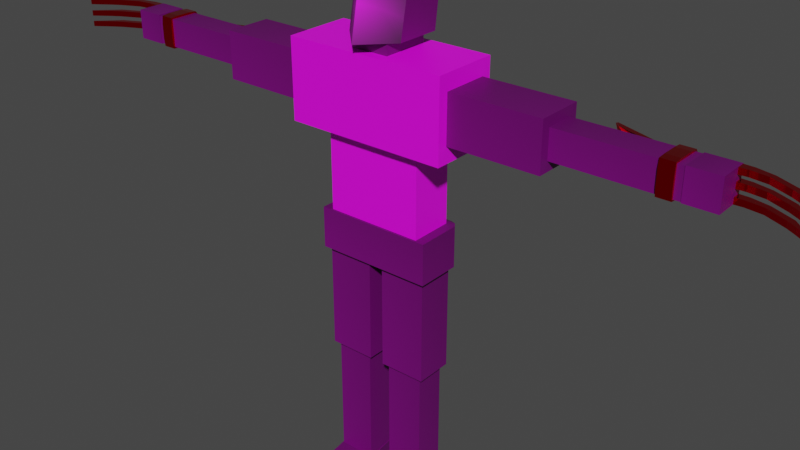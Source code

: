 # Source: THE_BEAST.blend  (saved by Blender 2.93.20; exported with 4.5.12 LTS)
import bpy
from mathutils import Matrix  # noqa: F401  (used for matrix-valued properties, if any)

bpy.ops.wm.read_factory_settings(use_empty=True)
scene = bpy.context.scene
scene.name = 'Scene'

# ---- collections
col_collection = bpy.data.collections.new('Collection'); scene.collection.children.link(col_collection)
col_export = bpy.data.collections.new('Export'); scene.collection.children.link(col_export)

# ---- images (referenced by path relative to the original .blend; pixels are not part of the script)
import os
ASSET_DIR = os.environ.get("B2B_ASSET_DIR", "")  # directory of the original .blend (textures are referenced by path, not embedded)
HERE = os.path.dirname(os.path.abspath(__file__))  # packed textures are extracted next to this script under _unpacked/

def load_image(name, relpath, width, height, colorspace="sRGB"):
    """Load a texture the original file referenced (path relative to the .blend, or extracted next to this script)."""
    p = next((c for c in (os.path.join(HERE, relpath), os.path.join(ASSET_DIR, relpath)) if relpath and os.path.exists(c)), "")
    if p:
        img = bpy.data.images.load(p, check_existing=True)
        img.name = name
    else:  # same state as the original file: an image datablock whose file is absent (Cycles renders it pink)
        img = bpy.data.images.new(name, width, height)
        img.source = "FILE"
        img.filepath = "//" + (relpath or name)
    img.colorspace_settings.name = colorspace
    return img
img_face_png_001 = load_image('Face.png.001', 'Face.png', 1024, 1024, 'sRGB')
img_2099chesticon_png = load_image('2099ChestIcon.png', '2099ChestIcon.png', 1024, 1024, 'sRGB')

# ---- materials (node trees are filled in below, after node groups)
mat_face = bpy.data.materials.new('Face')
mat_face.use_transparent_shadow = False
mat_claws = bpy.data.materials.new('Claws')
mat_claws.use_transparent_shadow = False
mat_chest = bpy.data.materials.new('Chest')
mat_chest.use_transparent_shadow = False

# ---- material node trees
mat_face.use_nodes = True; mat_face.node_tree.nodes.clear()
_N = mat_face.node_tree.nodes; _L = mat_face.node_tree.links
n0 = _N.new('ShaderNodeBsdfPrincipled'); n0.name = 'Principled BSDF'; n0.location = (10, 300)
n0.distribution = 'GGX'
n0.subsurface_method = 'BURLEY'
n0.inputs[3].default_value = 1.45
n0.inputs[27].default_value = (0.0, 0.0, 0.0, 1.0)
n0.inputs[28].default_value = 1.0
n1 = _N.new('ShaderNodeOutputMaterial'); n1.name = 'Material Output'; n1.location = (300, 300)
n2 = _N.new('ShaderNodeTexImage'); n2.name = 'Image Texture'; n2.location = (-280, 275)
n2.image = img_face_png_001
n2.extension = 'CLIP'
_L.new(n0.outputs[0], n1.inputs[0])
_L.new(n2.outputs[0], n0.inputs[0])
n1.is_active_output = True
mat_claws.use_nodes = True; mat_claws.node_tree.nodes.clear()
_N = mat_claws.node_tree.nodes; _L = mat_claws.node_tree.links
n0 = _N.new('ShaderNodeBsdfPrincipled'); n0.name = 'Principled BSDF'; n0.location = (10, 300)
n0.distribution = 'GGX'
n0.subsurface_method = 'BURLEY'
n0.inputs[0].default_value = (1.0, 0.0, 0.007068, 1.0)
n0.inputs[1].default_value = 1.0
n0.inputs[2].default_value = 0.1198
n0.inputs[3].default_value = 1.45
n0.inputs[13].default_value = 1.0
n0.inputs[27].default_value = (0.0, 0.0, 0.0, 1.0)
n0.inputs[28].default_value = 1.0
n1 = _N.new('ShaderNodeOutputMaterial'); n1.name = 'Material Output'; n1.location = (300, 300)
_L.new(n0.outputs[0], n1.inputs[0])
n1.is_active_output = True
mat_chest.use_nodes = True; mat_chest.node_tree.nodes.clear()
_N = mat_chest.node_tree.nodes; _L = mat_chest.node_tree.links
n0 = _N.new('ShaderNodeBsdfPrincipled'); n0.name = 'Principled BSDF'; n0.location = (10, 300)
n0.distribution = 'GGX'
n0.subsurface_method = 'BURLEY'
n0.inputs[3].default_value = 1.45
n0.inputs[27].default_value = (0.0, 0.0, 0.0, 1.0)
n0.inputs[28].default_value = 1.0
n1 = _N.new('ShaderNodeOutputMaterial'); n1.name = 'Material Output'; n1.location = (300, 300)
n2 = _N.new('ShaderNodeTexImage'); n2.name = 'Image Texture'; n2.location = (-280, 275)
n2.image = img_2099chesticon_png
_L.new(n0.outputs[0], n1.inputs[0])
_L.new(n2.outputs[0], n0.inputs[0])
n1.is_active_output = True

# ---- world
world_world = bpy.data.worlds.new('World'); scene.world = world_world
world_world.use_nodes = True; world_world.node_tree.nodes.clear()
_N = world_world.node_tree.nodes; _L = world_world.node_tree.links
n0 = _N.new('ShaderNodeOutputWorld'); n0.name = 'World Output'; n0.location = (300, 300)
n1 = _N.new('ShaderNodeBackground'); n1.name = 'Background'; n1.location = (10, 300)
n1.inputs[0].default_value = (0.05088, 0.05088, 0.05088, 1.0)
_L.new(n1.outputs[0], n0.inputs[0])
n0.is_active_output = True
world_world.color = (0.05088, 0.05088, 0.05088)
world_world.use_sun_shadow = False
world_world.sun_shadow_jitter_overblur = 0.0

# ---- meshes
me_cube_004 = bpy.data.meshes.new('Cube.004')
me_cube_004.from_pydata([(-0.2088, -0.0847, 0.8701), (-0.2088, -0.0847, 1.017), (-0.2088, 0.07722, 0.8701), (-0.2088, 0.07722, 1.017), (0.2088, -0.0847, 0.8701), (0.2088, -0.0847, 1.017), (0.2088, 0.07722, 0.8701), (0.2088, 0.07722, 1.017), (-0.1, -0.06088, 1.63), (-0.1, -0.02077, 1.83), (-0.1, 0.1, 1.63), (-0.1, 0.1375, 1.901), (0.1, -0.06088, 1.63), (0.1, -0.02077, 1.83), (0.1, 0.1, 1.63), (0.1, 0.1375, 1.901), (-0.29, -0.12, 1.31), (-0.29, -0.12, 1.59), (-0.29, 0.12, 1.31), (-0.29, 0.12, 1.59), (0.29, -0.12, 1.31), (0.29, -0.12, 1.59), (0.29, 0.12, 1.31), (0.29, 0.12, 1.59), (-0.174, -0.077, 1.017), (-0.174, -0.077, 1.311), (-0.174, 0.077, 1.017), (-0.174, 0.077, 1.311), (0.174, -0.077, 1.017), (0.174, -0.077, 1.311), (0.174, 0.077, 1.017), (0.174, 0.077, 1.311), (-0.068, -0.085, 1.569), (-0.068, -0.085, 1.656), (-0.068, 0.085, 1.569), (-0.068, 0.085, 1.656), (0.068, -0.085, 1.569), (0.068, -0.085, 1.656), (0.068, 0.085, 1.569), (0.068, 0.085, 1.656), (-0.1935, -0.06776, 0.4924), (-0.1935, -0.06776, 0.8747), (-0.1935, 0.06776, 0.4924), (-0.1935, 0.06776, 0.8747), (-0.02648, -0.06776, 0.4924), (-0.02648, -0.06776, 0.8747), (-0.02648, 0.06776, 0.4924), (-0.02648, 0.06776, 0.8747), (-0.1768, -0.05421, 0.03894), (-0.1768, -0.05421, 0.5282), (-0.1768, 0.05421, 0.03894), (-0.1768, 0.05421, 0.5282), (-0.04318, -0.05421, 0.03894), (-0.04318, -0.05421, 0.5282), (-0.04318, 0.05421, 0.03894), (-0.04318, 0.05421, 0.5282), (-0.1768, -0.2082, -0.01091), (-0.1796, -0.1376, 0.03801), (-0.1768, 0.05757, -0.01091), (-0.1796, 0.05757, 0.06929), (-0.04318, -0.2082, -0.01091), (-0.04027, -0.1376, 0.03801), (-0.04318, 0.05757, -0.01091), (-0.04027, 0.05757, 0.06929), (0.04318, -0.2082, -0.01091), (0.04009, -0.1376, 0.03801), (0.04318, 0.05757, -0.01091), (0.04009, 0.05757, 0.06929), (0.1768, -0.2082, -0.01091), (0.1808, -0.1376, 0.03801), (0.1768, 0.05757, -0.01091), (0.1808, 0.05757, 0.06929), (0.04318, -0.05421, 0.03894), (0.04318, -0.05421, 0.5282), (0.04318, 0.05421, 0.03894), (0.04318, 0.05421, 0.5282), (0.1768, -0.05421, 0.03894), (0.1768, -0.05421, 0.5282), (0.1768, 0.05421, 0.03894), (0.1768, 0.05421, 0.5282), (0.02648, -0.06776, 0.4924), (0.02648, -0.06776, 0.8747), (0.02648, 0.06776, 0.4924), (0.02648, 0.06776, 0.8747), (0.1935, -0.06776, 0.4924), (0.1935, -0.06776, 0.8747), (0.1935, 0.06776, 0.4924), (0.1935, 0.06776, 0.8747), (0.2887, -0.084, 1.366), (0.2887, -0.084, 1.534), (0.2887, 0.084, 1.366), (0.2887, 0.084, 1.534), (0.6113, -0.084, 1.366), (0.6113, -0.084, 1.534), (0.6113, 0.084, 1.366), (0.6113, 0.084, 1.534), (0.6084, -0.0504, 1.4), (0.6084, -0.0504, 1.5), (0.6084, 0.0504, 1.4), (0.6084, 0.0504, 1.5), (1.012, -0.0504, 1.4), (1.012, -0.0504, 1.5), (1.012, 0.0504, 1.4), (1.012, 0.0504, 1.5), (1.011, -0.0525, 1.398), (1.011, -0.0525, 1.503), (1.011, 0.0525, 1.398), (1.011, 0.0525, 1.503), (1.116, -0.0525, 1.398), (1.116, -0.0525, 1.503), (1.116, 0.0525, 1.398), (1.116, 0.0525, 1.503), (-0.6113, -0.084, 1.366), (-0.6113, -0.084, 1.534), (-0.6113, 0.084, 1.366), (-0.6113, 0.084, 1.534), (-0.2887, -0.084, 1.366), (-0.2887, -0.084, 1.534), (-0.2887, 0.084, 1.366), (-0.2887, 0.084, 1.534), (-1.116, -0.0525, 1.398), (-1.116, -0.0525, 1.503), (-1.116, 0.0525, 1.398), (-1.116, 0.0525, 1.503), (-1.011, -0.0525, 1.398), (-1.011, -0.0525, 1.503), (-1.011, 0.0525, 1.398), (-1.011, 0.0525, 1.503), (-1.012, -0.0504, 1.4), (-1.012, -0.0504, 1.5), (-1.012, 0.0504, 1.4), (-1.012, 0.0504, 1.5), (-0.6084, -0.0504, 1.4), (-0.6084, -0.0504, 1.5), (-0.6084, 0.0504, 1.4), (-0.6084, 0.0504, 1.5), (0.0, 0.1, 1.63), (0.0, 0.07792, 1.892), (0.0, -0.1622, 1.63), (0.0, -0.1221, 1.83), (-0.1768, -0.1729, 0.01355), (-0.1768, 0.05757, 0.02919), (-0.04318, 0.05757, 0.02919), (-0.04318, -0.1729, 0.01355), (0.04318, -0.1729, 0.01355), (0.04318, 0.05757, 0.02919), (0.1768, 0.05757, 0.02919), (0.1768, -0.1729, 0.01355), (1.09, 0.02199, 1.482), (1.09, 0.02199, 1.502), (1.09, 0.05191, 1.482), (1.09, 0.05191, 1.502), (1.201, 0.01645, 1.482), (1.201, 0.01645, 1.502), (1.209, 0.03448, 1.482), (1.209, 0.03448, 1.502), (1.286, -0.002447, 1.502), (1.286, -0.002447, 1.482), (1.272, -0.01779, 1.482), (1.272, -0.01779, 1.502), (1.363, -0.0796, 1.502), (1.363, -0.0796, 1.482), (1.303, -0.03757, 1.482), (1.303, -0.03757, 1.502), (1.15, 0.04866, 1.482), (1.15, 0.04866, 1.502), (1.145, 0.02418, 1.482), (1.145, 0.02418, 1.502), (1.09, 0.02199, 1.399), (1.09, 0.02199, 1.419), (1.09, 0.05191, 1.399), (1.09, 0.05191, 1.419), (1.201, 0.01645, 1.399), (1.201, 0.01645, 1.419), (1.209, 0.03448, 1.399), (1.209, 0.03448, 1.419), (1.286, -0.002447, 1.419), (1.286, -0.002447, 1.399), (1.272, -0.01779, 1.399), (1.272, -0.01779, 1.419), (1.363, -0.0796, 1.419), (1.363, -0.0796, 1.399), (1.303, -0.03757, 1.399), (1.303, -0.03757, 1.419), (1.15, 0.04866, 1.399), (1.15, 0.04866, 1.419), (1.145, 0.02418, 1.399), (1.145, 0.02418, 1.419), (1.09, 0.02199, 1.442), (1.09, 0.02199, 1.462), (1.09, 0.05191, 1.442), (1.09, 0.05191, 1.462), (1.201, 0.01645, 1.442), (1.201, 0.01645, 1.462), (1.209, 0.03448, 1.442), (1.209, 0.03448, 1.462), (1.286, -0.002447, 1.462), (1.286, -0.002447, 1.442), (1.272, -0.01779, 1.442), (1.272, -0.01779, 1.462), (1.363, -0.0796, 1.462), (1.363, -0.0796, 1.442), (1.303, -0.03757, 1.442), (1.303, -0.03757, 1.462), (1.15, 0.04866, 1.442), (1.15, 0.04866, 1.462), (1.145, 0.02418, 1.442), (1.145, 0.02418, 1.462), (-1.096, 0.02258, 1.419), (-1.096, 0.02258, 1.399), (-1.096, 0.0525, 1.419), (-1.096, 0.0525, 1.399), (-1.207, 0.01703, 1.419), (-1.207, 0.01703, 1.399), (-1.216, 0.03507, 1.419), (-1.216, 0.03507, 1.399), (-1.292, -0.001859, 1.399), (-1.292, -0.001859, 1.419), (-1.278, -0.0172, 1.419), (-1.278, -0.0172, 1.399), (-1.369, -0.07901, 1.399), (-1.369, -0.07901, 1.419), (-1.31, -0.03698, 1.419), (-1.31, -0.03698, 1.399), (-1.156, 0.04925, 1.419), (-1.156, 0.04925, 1.399), (-1.152, 0.02477, 1.419), (-1.152, 0.02477, 1.399), (-1.096, 0.02258, 1.502), (-1.096, 0.02258, 1.482), (-1.096, 0.0525, 1.502), (-1.096, 0.0525, 1.482), (-1.207, 0.01703, 1.502), (-1.207, 0.01703, 1.482), (-1.216, 0.03507, 1.502), (-1.216, 0.03507, 1.482), (-1.292, -0.001859, 1.482), (-1.292, -0.001859, 1.502), (-1.278, -0.0172, 1.502), (-1.278, -0.0172, 1.482), (-1.369, -0.07901, 1.482), (-1.369, -0.07901, 1.502), (-1.31, -0.03698, 1.502), (-1.31, -0.03698, 1.482), (-1.156, 0.04925, 1.502), (-1.156, 0.04925, 1.482), (-1.152, 0.02477, 1.502), (-1.152, 0.02477, 1.482), (-1.096, 0.02258, 1.459), (-1.096, 0.02258, 1.439), (-1.096, 0.0525, 1.459), (-1.096, 0.0525, 1.439), (-1.207, 0.01703, 1.459), (-1.207, 0.01703, 1.439), (-1.216, 0.03507, 1.459), (-1.216, 0.03507, 1.439), (-1.292, -0.001859, 1.439), (-1.292, -0.001859, 1.459), (-1.278, -0.0172, 1.459), (-1.278, -0.0172, 1.439), (-1.369, -0.07901, 1.439), (-1.369, -0.07901, 1.459), (-1.31, -0.03698, 1.459), (-1.31, -0.03698, 1.439), (-1.156, 0.04925, 1.459), (-1.156, 0.04925, 1.439), (-1.152, 0.02477, 1.459), (-1.152, 0.02477, 1.439), (0.9399, -0.055, 1.395), (0.9399, -0.055, 1.505), (0.9399, 0.055, 1.395), (0.9399, 0.055, 1.505), (0.9879, -0.055, 1.395), (0.9879, -0.055, 1.505), (0.9879, 0.055, 1.395), (0.9879, 0.055, 1.505), (0.9399, -0.05846, 1.45), (0.9399, 0.07553, 1.45), (0.9879, 0.07553, 1.45), (0.9879, -0.05846, 1.45), (0.9399, -0.05846, 1.477), (0.9399, 0.07553, 1.477), (0.9879, 0.07553, 1.477), (0.9879, -0.05846, 1.477), (0.9399, 0.07553, 1.422), (0.9879, 0.07553, 1.422), (0.9879, -0.05846, 1.422), (0.9399, -0.05846, 1.422), (0.9399, 0.0, 1.392), (0.9399, 0.0, 1.507), (0.9879, 0.0, 1.392), (0.9879, 0.0, 1.507), (0.9879, 0.005406, 1.45), (0.9399, 0.005406, 1.45), (0.9879, 0.005406, 1.477), (0.9399, 0.005406, 1.477), (0.9399, 0.005406, 1.422), (0.9879, 0.005406, 1.422), (0.9399, -0.02672, 1.392), (0.9879, -0.02672, 1.507), (0.9879, -0.02563, 1.45), (0.9879, -0.02563, 1.477), (0.9879, -0.02563, 1.422), (0.9399, -0.02672, 1.507), (0.9879, -0.02672, 1.392), (0.9399, -0.02563, 1.45), (0.9399, -0.02563, 1.477), (0.9399, -0.02563, 1.422), (0.9399, 0.0275, 1.507), (0.9879, 0.0275, 1.392), (0.9399, 0.03734, 1.45), (0.9399, 0.03734, 1.477), (0.9399, 0.03734, 1.422), (0.9399, 0.0275, 1.392), (0.9879, 0.0275, 1.507), (0.9879, 0.03734, 1.45), (0.9879, 0.03734, 1.477), (0.9879, 0.03734, 1.422), (0.9947, 0.05492, 1.451), (0.9771, 0.05492, 1.451), (0.9947, 0.05509, 1.453), (0.9771, 0.05509, 1.453), (0.9947, 0.05559, 1.454), (0.9771, 0.05559, 1.454), (0.9947, 0.05641, 1.456), (0.9771, 0.05641, 1.456), (0.9947, 0.0575, 1.457), (0.9771, 0.0575, 1.457), (0.9947, 0.05883, 1.458), (0.9771, 0.05883, 1.458), (0.9947, 0.06036, 1.459), (0.9771, 0.06036, 1.459), (0.9947, 0.06201, 1.46), (0.9771, 0.06201, 1.46), (0.9947, 0.06372, 1.46), (0.9771, 0.06372, 1.46), (0.9947, 0.06544, 1.46), (0.9771, 0.06544, 1.46), (0.9947, 0.06709, 1.459), (0.9771, 0.06709, 1.459), (0.9947, 0.06861, 1.458), (0.9771, 0.06861, 1.458), (0.9947, 0.06994, 1.457), (0.9771, 0.06994, 1.457), (0.9947, 0.07104, 1.456), (0.9771, 0.07104, 1.456), (0.9947, 0.07185, 1.454), (0.9771, 0.07185, 1.454), (0.9947, 0.07235, 1.453), (0.9771, 0.07235, 1.453), (0.9947, 0.07252, 1.451), (0.9771, 0.07252, 1.451), (0.9947, 0.07235, 1.449), (0.9771, 0.07235, 1.449), (0.9947, 0.07185, 1.448), (0.9771, 0.07185, 1.448), (0.9947, 0.07104, 1.446), (0.9771, 0.07104, 1.446), (0.9947, 0.06994, 1.445), (0.9771, 0.06994, 1.445), (0.9947, 0.06861, 1.444), (0.9771, 0.06861, 1.444), (0.9947, 0.06709, 1.443), (0.9771, 0.06709, 1.443), (0.9947, 0.06544, 1.442), (0.9771, 0.06544, 1.442), (0.9947, 0.06372, 1.442), (0.9771, 0.06372, 1.442), (0.9947, 0.06201, 1.442), (0.9771, 0.06201, 1.442), (0.9947, 0.06036, 1.443), (0.9771, 0.06036, 1.443), (0.9947, 0.05883, 1.444), (0.9771, 0.05883, 1.444), (0.9947, 0.0575, 1.445), (0.9771, 0.0575, 1.445), (0.9947, 0.05641, 1.446), (0.9771, 0.05641, 1.446), (0.9947, 0.05559, 1.448), (0.9771, 0.05559, 1.448), (0.9947, 0.05509, 1.449), (0.9771, 0.05509, 1.449), (-0.9417, -0.055, 1.505), (-0.9417, -0.055, 1.395), (-0.9417, 0.055, 1.505), (-0.9417, 0.055, 1.395), (-0.9898, -0.055, 1.505), (-0.9898, -0.055, 1.395), (-0.9898, 0.055, 1.505), (-0.9898, 0.055, 1.395), (-0.9417, -0.05846, 1.45), (-0.9417, 0.07553, 1.45), (-0.9898, 0.07553, 1.45), (-0.9898, -0.05846, 1.45), (-0.9417, -0.05846, 1.422), (-0.9417, 0.07553, 1.422), (-0.9898, 0.07553, 1.422), (-0.9898, -0.05846, 1.422), (-0.9417, 0.07553, 1.477), (-0.9898, 0.07553, 1.477), (-0.9898, -0.05846, 1.477), (-0.9417, -0.05846, 1.477), (-0.9417, 0.0, 1.508), (-0.9417, 0.0, 1.393), (-0.9898, 0.0, 1.508), (-0.9898, 0.0, 1.393), (-0.9898, 0.005406, 1.45), (-0.9417, 0.005406, 1.45), (-0.9898, 0.005406, 1.422), (-0.9417, 0.005406, 1.422), (-0.9417, 0.005406, 1.477), (-0.9898, 0.005406, 1.477), (-0.9417, -0.02672, 1.508), (-0.9898, -0.02672, 1.393), (-0.9898, -0.02563, 1.45), (-0.9898, -0.02563, 1.422), (-0.9898, -0.02563, 1.477), (-0.9417, -0.02672, 1.393), (-0.9898, -0.02672, 1.508), (-0.9417, -0.02563, 1.45), (-0.9417, -0.02563, 1.422), (-0.9417, -0.02563, 1.477), (-0.9417, 0.0275, 1.393), (-0.9898, 0.0275, 1.508), (-0.9417, 0.03734, 1.45), (-0.9417, 0.03734, 1.422), (-0.9417, 0.03734, 1.477), (-0.9417, 0.0275, 1.508), (-0.9898, 0.0275, 1.393), (-0.9898, 0.03734, 1.45), (-0.9898, 0.03734, 1.422), (-0.9898, 0.03734, 1.477), (-0.9965, 0.05492, 1.449), (-0.9789, 0.05492, 1.449), (-0.9965, 0.05509, 1.447), (-0.9789, 0.05509, 1.447), (-0.9965, 0.05559, 1.446), (-0.9789, 0.05559, 1.446), (-0.9965, 0.05641, 1.444), (-0.9789, 0.05641, 1.444), (-0.9965, 0.0575, 1.443), (-0.9789, 0.0575, 1.443), (-0.9965, 0.05883, 1.442), (-0.9789, 0.05883, 1.442), (-0.9965, 0.06036, 1.441), (-0.9789, 0.06036, 1.441), (-0.9965, 0.06201, 1.44), (-0.9789, 0.06201, 1.44), (-0.9965, 0.06372, 1.44), (-0.9789, 0.06372, 1.44), (-0.9965, 0.06544, 1.44), (-0.9789, 0.06544, 1.44), (-0.9965, 0.06709, 1.441), (-0.9789, 0.06709, 1.441), (-0.9965, 0.06861, 1.442), (-0.9789, 0.06861, 1.442), (-0.9965, 0.06994, 1.443), (-0.9789, 0.06994, 1.443), (-0.9965, 0.07104, 1.444), (-0.9789, 0.07104, 1.444), (-0.9965, 0.07185, 1.446), (-0.9789, 0.07185, 1.446), (-0.9965, 0.07235, 1.447), (-0.9789, 0.07235, 1.447), (-0.9965, 0.07252, 1.449), (-0.9789, 0.07252, 1.449), (-0.9965, 0.07235, 1.451), (-0.9789, 0.07235, 1.451), (-0.9965, 0.07185, 1.452), (-0.9789, 0.07185, 1.452), (-0.9965, 0.07104, 1.454), (-0.9789, 0.07104, 1.454), (-0.9965, 0.06994, 1.455), (-0.9789, 0.06994, 1.455), (-0.9965, 0.06861, 1.456), (-0.9789, 0.06861, 1.456), (-0.9965, 0.06709, 1.457), (-0.9789, 0.06709, 1.457), (-0.9965, 0.06544, 1.458), (-0.9789, 0.06544, 1.458), (-0.9965, 0.06372, 1.458), (-0.9789, 0.06372, 1.458), (-0.9965, 0.06201, 1.458), (-0.9789, 0.06201, 1.458), (-0.9965, 0.06036, 1.457), (-0.9789, 0.06036, 1.457), (-0.9965, 0.05883, 1.456), (-0.9789, 0.05883, 1.456), (-0.9965, 0.0575, 1.455), (-0.9789, 0.0575, 1.455), (-0.9965, 0.05641, 1.454), (-0.9789, 0.05641, 1.454), (-0.9965, 0.05559, 1.452), (-0.9789, 0.05559, 1.452), (-0.9965, 0.05509, 1.451), (-0.9789, 0.05509, 1.451), (0.9051, 0.04756, 1.44), (0.9051, 0.04756, 1.46), (0.857, 0.1276, 1.44), (0.857, 0.1276, 1.46), (0.9298, 0.04756, 1.44), (0.9298, 0.04756, 1.46), (0.8974, 0.1007, 1.44), (0.8974, 0.1007, 1.46), (0.8704, 0.09357, 1.44), (0.8704, 0.09357, 1.46), (0.9072, 0.08451, 1.44), (0.9072, 0.08451, 1.46), (0.7031, 0.1639, 1.46), (0.6884, 0.1883, 1.46), (0.6884, 0.1883, 1.44), (0.7031, 0.1639, 1.44), (0.9051, 0.04756, 1.45), (0.8595, 0.1322, 1.45), (0.8999, 0.1054, 1.45), (0.9323, 0.05026, 1.45), (0.9097, 0.08917, 1.45), (0.8704, 0.09357, 1.45), (0.6719, 0.2042, 1.45), (0.7171, 0.1594, 1.45), (0.7727, 0.1579, 1.46), (0.837, 0.1165, 1.46), (0.7727, 0.1579, 1.44), (0.837, 0.1165, 1.44), (0.837, 0.1165, 1.45), (0.7752, 0.1626, 1.45), (-0.9051, 0.04756, 1.46), (-0.9051, 0.04756, 1.44), (-0.857, 0.1276, 1.46), (-0.857, 0.1276, 1.44), (-0.9298, 0.04756, 1.46), (-0.9298, 0.04756, 1.44), (-0.8974, 0.1007, 1.46), (-0.8974, 0.1007, 1.44), (-0.8704, 0.09357, 1.46), (-0.8704, 0.09357, 1.44), (-0.9072, 0.08451, 1.46), (-0.9072, 0.08451, 1.44), (-0.7031, 0.1639, 1.44), (-0.6884, 0.1883, 1.44), (-0.6884, 0.1883, 1.46), (-0.7031, 0.1639, 1.46), (-0.9051, 0.04756, 1.45), (-0.8595, 0.1322, 1.45), (-0.8999, 0.1054, 1.45), (-0.9323, 0.05026, 1.45), (-0.9097, 0.08917, 1.45), (-0.8704, 0.09357, 1.45), (-0.6719, 0.2042, 1.45), (-0.7171, 0.1594, 1.45), (-0.7727, 0.1579, 1.44), (-0.837, 0.1165, 1.44), (-0.7727, 0.1579, 1.46), (-0.837, 0.1165, 1.46), (-0.837, 0.1165, 1.45), (-0.7752, 0.1626, 1.45), (-0.001262, 0.07722, 0.8701), (-0.001262, 0.07722, 1.017), (-0.001262, -0.0847, 0.8701), (-0.001262, -0.0847, 1.017), (-0.005373, 0.0847, 0.8701), (-0.02722, -0.0847, 1.017), (-0.005373, 0.0847, 1.017), (-0.02722, -0.0847, 0.8701), (0.003119, 0.0847, 1.017), (0.02571, -0.0847, 0.8701), (0.003119, 0.0847, 0.8701), (0.02571, -0.0847, 1.017), (0.1954, 0.09494, 1.017), (0.1954, -0.0847, 0.8701), (0.1954, 0.09494, 0.8701), (0.1954, -0.0847, 1.017), (-0.1931, 0.09494, 0.8701), (-0.1931, -0.0847, 1.017), (-0.1931, 0.09494, 1.017), (-0.1931, -0.0847, 0.8701), (-0.1628, 0.1181, 1.006), (-0.007399, 0.1181, 1.006), (-0.007399, 0.1181, 0.8816), (0.1648, 0.1181, 0.8816), (0.006489, 0.1181, 0.8816), (0.006489, 0.1181, 1.006), (0.1648, 0.1181, 1.006), (-0.1628, 0.1181, 0.8816)], [], [(0, 1, 3, 2), (570, 568, 7, 6), (6, 7, 5, 4), (575, 573, 1, 0), (570, 6, 4, 569), (574, 3, 1, 573), (8, 9, 11, 10), (136, 137, 15, 14), (14, 15, 13, 12), (138, 139, 9, 8), (136, 14, 12, 138), (137, 11, 9, 139), (16, 17, 19, 18), (18, 19, 23, 22), (22, 23, 21, 20), (20, 21, 17, 16), (18, 22, 20, 16), (23, 19, 17, 21), (24, 25, 27, 26), (26, 27, 31, 30), (30, 31, 29, 28), (28, 29, 25, 24), (26, 30, 28, 24), (31, 27, 25, 29), (32, 33, 35, 34), (34, 35, 39, 38), (38, 39, 37, 36), (36, 37, 33, 32), (34, 38, 36, 32), (39, 35, 33, 37), (40, 41, 43, 42), (42, 43, 47, 46), (46, 47, 45, 44), (44, 45, 41, 40), (42, 46, 44, 40), (47, 43, 41, 45), (48, 49, 51, 50), (50, 51, 55, 54), (54, 55, 53, 52), (52, 53, 49, 48), (50, 54, 52, 48), (55, 51, 49, 53), (140, 57, 59, 141), (141, 59, 63, 142), (142, 63, 61, 143), (143, 61, 57, 140), (58, 62, 60, 56), (63, 59, 57, 61), (144, 65, 67, 145), (145, 67, 71, 146), (146, 71, 69, 147), (147, 69, 65, 144), (66, 70, 68, 64), (71, 67, 65, 69), (72, 73, 75, 74), (74, 75, 79, 78), (78, 79, 77, 76), (76, 77, 73, 72), (74, 78, 76, 72), (79, 75, 73, 77), (80, 81, 83, 82), (82, 83, 87, 86), (86, 87, 85, 84), (84, 85, 81, 80), (82, 86, 84, 80), (87, 83, 81, 85), (88, 89, 91, 90), (90, 91, 95, 94), (94, 95, 93, 92), (92, 93, 89, 88), (90, 94, 92, 88), (95, 91, 89, 93), (96, 97, 99, 98), (98, 99, 103, 102), (102, 103, 101, 100), (100, 101, 97, 96), (98, 102, 100, 96), (103, 99, 97, 101), (104, 105, 107, 106), (106, 107, 111, 110), (110, 111, 109, 108), (108, 109, 105, 104), (106, 110, 108, 104), (111, 107, 105, 109), (112, 113, 115, 114), (114, 115, 119, 118), (118, 119, 117, 116), (116, 117, 113, 112), (114, 118, 116, 112), (119, 115, 113, 117), (120, 121, 123, 122), (122, 123, 127, 126), (126, 127, 125, 124), (124, 125, 121, 120), (122, 126, 124, 120), (127, 123, 121, 125), (128, 129, 131, 130), (130, 131, 135, 134), (134, 135, 133, 132), (132, 133, 129, 128), (130, 134, 132, 128), (135, 131, 129, 133), (15, 137, 139, 13), (10, 136, 138, 8), (12, 13, 139, 138), (10, 11, 137, 136), (60, 143, 140, 56), (62, 142, 143, 60), (58, 141, 142, 62), (56, 140, 141, 58), (68, 147, 144, 64), (70, 146, 147, 68), (66, 145, 146, 70), (64, 144, 145, 66), (148, 149, 151, 150), (164, 165, 155, 154), (152, 154, 157, 158), (166, 167, 149, 148), (164, 154, 152, 166), (165, 151, 149, 167), (156, 159, 163, 160), (155, 153, 159, 156), (154, 155, 156, 157), (153, 152, 158, 159), (161, 160, 163, 162), (157, 156, 160, 161), (159, 158, 162, 163), (158, 157, 161, 162), (155, 165, 167, 153), (150, 164, 166, 148), (152, 153, 167, 166), (150, 151, 165, 164), (168, 169, 171, 170), (184, 185, 175, 174), (172, 174, 177, 178), (186, 187, 169, 168), (184, 174, 172, 186), (185, 171, 169, 187), (176, 179, 183, 180), (175, 173, 179, 176), (174, 175, 176, 177), (173, 172, 178, 179), (181, 180, 183, 182), (177, 176, 180, 181), (179, 178, 182, 183), (178, 177, 181, 182), (175, 185, 187, 173), (170, 184, 186, 168), (172, 173, 187, 186), (170, 171, 185, 184), (188, 189, 191, 190), (204, 205, 195, 194), (192, 194, 197, 198), (206, 207, 189, 188), (204, 194, 192, 206), (205, 191, 189, 207), (196, 199, 203, 200), (195, 193, 199, 196), (194, 195, 196, 197), (193, 192, 198, 199), (201, 200, 203, 202), (197, 196, 200, 201), (199, 198, 202, 203), (198, 197, 201, 202), (195, 205, 207, 193), (190, 204, 206, 188), (192, 193, 207, 206), (190, 191, 205, 204), (208, 209, 211, 210), (224, 225, 215, 214), (212, 214, 217, 218), (226, 227, 209, 208), (224, 214, 212, 226), (225, 211, 209, 227), (216, 219, 223, 220), (215, 213, 219, 216), (214, 215, 216, 217), (213, 212, 218, 219), (221, 220, 223, 222), (217, 216, 220, 221), (219, 218, 222, 223), (218, 217, 221, 222), (215, 225, 227, 213), (210, 224, 226, 208), (212, 213, 227, 226), (210, 211, 225, 224), (228, 229, 231, 230), (244, 245, 235, 234), (232, 234, 237, 238), (246, 247, 229, 228), (244, 234, 232, 246), (245, 231, 229, 247), (236, 239, 243, 240), (235, 233, 239, 236), (234, 235, 236, 237), (233, 232, 238, 239), (241, 240, 243, 242), (237, 236, 240, 241), (239, 238, 242, 243), (238, 237, 241, 242), (235, 245, 247, 233), (230, 244, 246, 228), (232, 233, 247, 246), (230, 231, 245, 244), (248, 249, 251, 250), (264, 265, 255, 254), (252, 254, 257, 258), (266, 267, 249, 248), (264, 254, 252, 266), (265, 251, 249, 267), (256, 259, 263, 260), (255, 253, 259, 256), (254, 255, 256, 257), (253, 252, 258, 259), (261, 260, 263, 262), (257, 256, 260, 261), (259, 258, 262, 263), (258, 257, 261, 262), (255, 265, 267, 253), (250, 264, 266, 248), (252, 253, 267, 266), (250, 251, 265, 264), (311, 308, 271, 281), (281, 271, 275, 282), (301, 299, 273, 283), (283, 273, 269, 280), (298, 304, 272, 268), (299, 303, 269, 273), (286, 279, 276, 287), (302, 300, 279, 286), (284, 277, 278, 285), (312, 310, 277, 284), (279, 283, 280, 276), (300, 301, 283, 279), (277, 281, 282, 278), (310, 311, 281, 277), (313, 312, 284, 270), (270, 284, 285, 274), (304, 302, 286, 272), (272, 286, 287, 268), (309, 317, 297, 290), (298, 307, 296, 288), (305, 306, 295, 293), (315, 316, 294, 292), (307, 305, 293, 296), (317, 315, 292, 297), (314, 308, 289, 291), (313, 309, 290, 288), (316, 314, 291, 294), (306, 303, 289, 295), (280, 269, 303, 306), (287, 276, 305, 307), (276, 280, 306, 305), (268, 287, 307, 298), (290, 297, 302, 304), (292, 294, 301, 300), (297, 292, 300, 302), (291, 289, 303, 299), (288, 290, 304, 298), (294, 291, 299, 301), (282, 275, 314, 316), (270, 274, 309, 313), (275, 271, 308, 314), (285, 278, 315, 317), (278, 282, 316, 315), (274, 285, 317, 309), (288, 296, 312, 313), (293, 295, 311, 310), (296, 293, 310, 312), (295, 289, 308, 311), (318, 319, 321, 320), (320, 321, 323, 322), (322, 323, 325, 324), (324, 325, 327, 326), (326, 327, 329, 328), (328, 329, 331, 330), (330, 331, 333, 332), (332, 333, 335, 334), (334, 335, 337, 336), (336, 337, 339, 338), (338, 339, 341, 340), (340, 341, 343, 342), (342, 343, 345, 344), (344, 345, 347, 346), (346, 347, 349, 348), (348, 349, 351, 350), (350, 351, 353, 352), (352, 353, 355, 354), (354, 355, 357, 356), (356, 357, 359, 358), (358, 359, 361, 360), (360, 361, 363, 362), (362, 363, 365, 364), (364, 365, 367, 366), (366, 367, 369, 368), (368, 369, 371, 370), (370, 371, 373, 372), (372, 373, 375, 374), (374, 375, 377, 376), (376, 377, 379, 378), (321, 319, 381, 379, 377, 375, 373, 371, 369, 367, 365, 363, 361, 359, 357, 355, 353, 351, 349, 347, 345, 343, 341, 339, 337, 335, 333, 331, 329, 327, 325, 323), (378, 379, 381, 380), (380, 381, 319, 318), (318, 320, 322, 324, 326, 328, 330, 332, 334, 336, 338, 340, 342, 344, 346, 348, 350, 352, 354, 356, 358, 360, 362, 364, 366, 368, 370, 372, 374, 376, 378, 380), (425, 422, 385, 395), (395, 385, 389, 396), (415, 413, 387, 397), (397, 387, 383, 394), (412, 418, 386, 382), (413, 417, 383, 387), (400, 393, 390, 401), (416, 414, 393, 400), (398, 391, 392, 399), (426, 424, 391, 398), (393, 397, 394, 390), (414, 415, 397, 393), (391, 395, 396, 392), (424, 425, 395, 391), (427, 426, 398, 384), (384, 398, 399, 388), (418, 416, 400, 386), (386, 400, 401, 382), (423, 431, 411, 404), (412, 421, 410, 402), (419, 420, 409, 407), (429, 430, 408, 406), (421, 419, 407, 410), (431, 429, 406, 411), (428, 422, 403, 405), (427, 423, 404, 402), (430, 428, 405, 408), (420, 417, 403, 409), (394, 383, 417, 420), (401, 390, 419, 421), (390, 394, 420, 419), (382, 401, 421, 412), (404, 411, 416, 418), (406, 408, 415, 414), (411, 406, 414, 416), (405, 403, 417, 413), (402, 404, 418, 412), (408, 405, 413, 415), (396, 389, 428, 430), (384, 388, 423, 427), (389, 385, 422, 428), (399, 392, 429, 431), (392, 396, 430, 429), (388, 399, 431, 423), (402, 410, 426, 427), (407, 409, 425, 424), (410, 407, 424, 426), (409, 403, 422, 425), (432, 433, 435, 434), (434, 435, 437, 436), (436, 437, 439, 438), (438, 439, 441, 440), (440, 441, 443, 442), (442, 443, 445, 444), (444, 445, 447, 446), (446, 447, 449, 448), (448, 449, 451, 450), (450, 451, 453, 452), (452, 453, 455, 454), (454, 455, 457, 456), (456, 457, 459, 458), (458, 459, 461, 460), (460, 461, 463, 462), (462, 463, 465, 464), (464, 465, 467, 466), (466, 467, 469, 468), (468, 469, 471, 470), (470, 471, 473, 472), (472, 473, 475, 474), (474, 475, 477, 476), (476, 477, 479, 478), (478, 479, 481, 480), (480, 481, 483, 482), (482, 483, 485, 484), (484, 485, 487, 486), (486, 487, 489, 488), (488, 489, 491, 490), (490, 491, 493, 492), (435, 433, 495, 493, 491, 489, 487, 485, 483, 481, 479, 477, 475, 473, 471, 469, 467, 465, 463, 461, 459, 457, 455, 453, 451, 449, 447, 445, 443, 441, 439, 437), (492, 493, 495, 494), (494, 495, 433, 432), (432, 434, 436, 438, 440, 442, 444, 446, 448, 450, 452, 454, 456, 458, 460, 462, 464, 466, 468, 470, 472, 474, 476, 478, 480, 482, 484, 486, 488, 490, 492, 494), (521, 520, 509, 508), (513, 499, 503, 514), (516, 507, 501, 515), (515, 501, 497, 512), (504, 506, 500, 496), (507, 505, 497, 501), (503, 499, 505, 507), (498, 502, 506, 504), (514, 503, 507, 516), (512, 497, 505, 517), (519, 508, 509, 518), (525, 522, 510, 518), (522, 523, 511, 510), (524, 521, 508, 519), (523, 524, 519, 511), (520, 525, 518, 509), (511, 519, 518, 510), (496, 512, 517, 504), (502, 514, 516, 506), (500, 515, 512, 496), (506, 516, 515, 500), (498, 513, 514, 502), (499, 513, 525, 520), (504, 517, 524, 523), (517, 505, 521, 524), (498, 504, 523, 522), (513, 498, 522, 525), (505, 499, 520, 521), (551, 550, 539, 538), (543, 529, 533, 544), (546, 537, 531, 545), (545, 531, 527, 542), (534, 536, 530, 526), (537, 535, 527, 531), (533, 529, 535, 537), (528, 532, 536, 534), (544, 533, 537, 546), (542, 527, 535, 547), (549, 538, 539, 548), (555, 552, 540, 548), (552, 553, 541, 540), (554, 551, 538, 549), (553, 554, 549, 541), (550, 555, 548, 539), (541, 549, 548, 540), (526, 542, 547, 534), (532, 544, 546, 536), (530, 545, 542, 526), (536, 546, 545, 530), (528, 543, 544, 532), (529, 543, 555, 550), (534, 547, 554, 553), (547, 535, 551, 554), (528, 534, 553, 552), (543, 528, 552, 555), (535, 529, 550, 551), (564, 557, 559, 567), (560, 556, 558, 563), (565, 567, 559, 558), (560, 562, 557, 556), (564, 568, 582, 581), (572, 560, 563, 575), (557, 562, 561, 559), (558, 559, 561, 563), (569, 571, 567, 565), (568, 564, 567, 571), (556, 566, 565, 558), (556, 557, 564, 566), (7, 568, 571, 5), (4, 5, 571, 569), (566, 570, 569, 565), (572, 574, 576, 583), (2, 572, 575, 0), (2, 3, 574, 572), (562, 574, 573, 561), (563, 561, 573, 575), (583, 576, 577, 578), (580, 581, 582, 579), (568, 570, 579, 582), (570, 566, 580, 579), (562, 560, 578, 577), (566, 564, 581, 580), (560, 572, 583, 578), (574, 562, 577, 576)])
me_cube_004.polygons.foreach_set('material_index', [0, 0, 0, 0, 0, 0, 0, 0, 0, 0, 0, 0, 2, 2, 2, 2, 2, 2, 2, 2, 2, 2, 2, 2, 0, 0, 0, 0, 0, 0, 0, 0, 0, 0, 0, 0, 0, 0, 0, 0, 0, 0, 0, 0, 0, 0, 0, 0, 0, 0, 0, 0, 0, 0, 0, 0, 0, 0, 0, 0, 0, 0, 0, 0, 0, 0, 0, 0, 0, 0, 0, 0, 0, 0, 0, 0, 0, 0, 0, 0, 0, 0, 0, 0, 0, 0, 0, 0, 0, 0, 0, 0, 0, 0, 0, 0, 0, 0, 0, 0, 0, 0, 0, 0, 0, 0, 0, 0, 0, 0, 0, 0, 0, 0, 1, 1, 1, 1, 1, 1, 1, 1, 1, 1, 1, 1, 1, 1, 1, 1, 1, 1, 1, 1, 1, 1, 1, 1, 1, 1, 1, 1, 1, 1, 1, 1, 1, 1, 1, 1, 1, 1, 1, 1, 1, 1, 1, 1, 1, 1, 1, 1, 1, 1, 1, 1, 1, 1, 1, 1, 1, 1, 1, 1, 1, 1, 1, 1, 1, 1, 1, 1, 1, 1, 1, 1, 1, 1, 1, 1, 1, 1, 1, 1, 1, 1, 1, 1, 1, 1, 1, 1, 1, 1, 1, 1, 1, 1, 1, 1, 1, 1, 1, 1, 1, 1, 1, 1, 1, 1, 1, 1, 1, 1, 1, 1, 1, 1, 1, 1, 1, 1, 1, 1, 1, 1, 1, 1, 1, 1, 1, 1, 1, 1, 1, 1, 1, 1, 1, 1, 1, 1, 1, 1, 1, 1, 1, 1, 1, 1, 1, 1, 1, 1, 1, 1, 1, 1, 1, 1, 1, 1, 1, 1, 1, 1, 1, 1, 1, 1, 1, 1, 1, 1, 1, 1, 1, 1, 1, 1, 1, 1, 1, 1, 1, 1, 1, 1, 1, 1, 1, 1, 1, 1, 1, 1, 1, 1, 1, 1, 1, 1, 1, 1, 1, 1, 1, 1, 1, 1, 1, 1, 1, 1, 1, 1, 1, 1, 1, 1, 1, 1, 1, 1, 1, 1, 1, 1, 1, 1, 1, 1, 1, 1, 1, 1, 1, 1, 1, 1, 1, 1, 1, 1, 1, 1, 1, 1, 1, 1, 1, 1, 1, 1, 1, 1, 1, 1, 1, 1, 1, 1, 1, 1, 1, 1, 1, 1, 1, 1, 1, 1, 1, 1, 1, 1, 1, 1, 1, 1, 1, 1, 1, 1, 1, 1, 1, 1, 1, 1, 1, 1, 1, 1, 1, 1, 1, 1, 1, 1, 1, 1, 1, 1, 1, 1, 1, 1, 1, 1, 1, 1, 1, 1, 1, 1, 1, 1, 1, 1, 1, 1, 1, 1, 1, 1, 1, 1, 1, 1, 1, 1, 0, 0, 0, 0, 0, 0, 0, 0, 0, 0, 0, 0, 0, 0, 0, 0, 0, 0, 0, 0, 0, 0, 0, 0, 0, 0, 0, 0])
_uv = me_cube_004.uv_layers.new(name='UVMap')
_uv.uv.foreach_set('vector', [0.8689, 0.06528, 0.9124, 0.06528, 0.9124, 0.1088, 0.8689, 0.1088, 0.8689, 0.151, 0.9124, 0.151, 0.9124, 0.1523, 0.8689, 0.1523, 0.8689, 0.1523, 0.9124, 0.1523, 0.9124, 0.1959, 0.8689, 0.1959, 0.8689, 0.2378, 0.9124, 0.2378, 0.9124, 0.2394, 0.8689, 0.2394, 0.8675, 0.1523, 0.8689, 0.1523, 0.8689, 0.1959, 0.8675, 0.1959, 0.9543, 0.1523, 0.9559, 0.1523, 0.9559, 0.1959, 0.9543, 0.1959, 0.8689, 0.06528, 0.9124, 0.06528, 0.9124, 0.1088, 0.8689, 0.1088, 0.8689, 0.1306, 0.9124, 0.1306, 0.9124, 0.1523, 0.8689, 0.1523, 0.8689, 0.1523, 0.9124, 0.1523, 0.9124, 0.1959, 0.8689, 0.1959, 0.5, -0.01259, 0.5, 0.8303, 0.05285, 1.099, -0.1274, 0.1458, 0.8471, 0.1523, 0.8689, 0.1523, 0.8689, 0.1959, 0.8471, 0.1959, 0.5, 0.8436, 0.3905, 0.9043, 0.3925, 0.7521, 0.5, 0.6876, 0.8689, 0.06528, 0.9124, 0.06528, 0.9124, 0.1088, 0.8689, 0.1088, 0.8689, 0.1088, 0.9124, 0.1088, 0.9124, 0.1523, 0.8689, 0.1523, 0.8689, 0.1523, 0.9124, 0.1523, 0.9124, 0.1959, 0.8689, 0.1959, 0.7125, 0.3035, 0.7125, 0.9604, 0.282, 0.9604, 0.282, 0.3035, 0.9227, 0.2628, 0.9227, 0.5684, 0.7349, 0.5705, 0.7349, 0.2649, 0.9124, 0.1523, 0.9559, 0.1523, 0.9559, 0.1959, 0.9124, 0.1959, 0.8689, 0.06528, 0.9124, 0.06528, 0.9124, 0.1088, 0.8689, 0.1088, 0.8689, 0.1088, 0.9124, 0.1088, 0.9124, 0.1523, 0.8689, 0.1523, 0.8689, 0.1523, 0.9124, 0.1523, 0.9124, 0.1959, 0.8689, 0.1959, 0.6628, -0.01863, 0.6628, 0.4485, 0.3253, 0.4485, 0.3253, -0.01863, 0.8253, 0.1523, 0.8689, 0.1523, 0.8689, 0.1959, 0.8253, 0.1959, 0.9124, 0.1523, 0.9559, 0.1523, 0.9559, 0.1959, 0.9124, 0.1959, 0.8689, 0.06528, 0.9124, 0.06528, 0.9124, 0.1088, 0.8689, 0.1088, 0.8689, 0.1088, 0.9124, 0.1088, 0.9124, 0.1523, 0.8689, 0.1523, 0.8689, 0.1523, 0.9124, 0.1523, 0.9124, 0.1959, 0.8689, 0.1959, 0.8689, 0.1959, 0.9124, 0.1959, 0.9124, 0.2394, 0.8689, 0.2394, 0.8253, 0.1523, 0.8689, 0.1523, 0.8689, 0.1959, 0.8253, 0.1959, 0.9124, 0.1523, 0.9559, 0.1523, 0.9559, 0.1959, 0.9124, 0.1959, 0.8689, 0.06528, 0.9124, 0.06528, 0.9124, 0.1088, 0.8689, 0.1088, 0.8689, 0.1088, 0.9124, 0.1088, 0.9124, 0.1523, 0.8689, 0.1523, 0.8689, 0.1523, 0.9124, 0.1523, 0.9124, 0.1959, 0.8689, 0.1959, 0.8689, 0.1959, 0.9124, 0.1959, 0.9124, 0.2394, 0.8689, 0.2394, 0.8253, 0.1523, 0.8689, 0.1523, 0.8689, 0.1959, 0.8253, 0.1959, 0.9124, 0.1523, 0.9559, 0.1523, 0.9559, 0.1959, 0.9124, 0.1959, 0.8689, 0.06528, 0.9124, 0.06528, 0.9124, 0.1088, 0.8689, 0.1088, 0.8689, 0.1088, 0.9124, 0.1088, 0.9124, 0.1523, 0.8689, 0.1523, 0.8689, 0.1523, 0.9124, 0.1523, 0.9124, 0.1959, 0.8689, 0.1959, 0.8689, 0.1959, 0.9124, 0.1959, 0.9124, 0.2394, 0.8689, 0.2394, 0.8253, 0.1523, 0.8689, 0.1523, 0.8689, 0.1959, 0.8253, 0.1959, 0.9124, 0.1523, 0.9559, 0.1523, 0.9559, 0.1959, 0.9124, 0.1959, 0.8906, 0.06528, 0.9124, 0.06528, 0.9124, 0.1088, 0.8906, 0.1088, 0.8906, 0.1088, 0.9124, 0.1088, 0.9124, 0.1523, 0.8906, 0.1523, 0.8906, 0.1523, 0.9124, 0.1523, 0.9124, 0.1959, 0.8906, 0.1959, 0.8906, 0.1959, 0.9124, 0.1959, 0.9124, 0.2394, 0.8906, 0.2394, 0.8253, 0.1523, 0.8689, 0.1523, 0.8689, 0.1959, 0.8253, 0.1959, 0.9124, 0.1523, 0.9559, 0.1523, 0.9559, 0.1959, 0.9124, 0.1959, 0.8906, 0.06528, 0.9124, 0.06528, 0.9124, 0.1088, 0.8906, 0.1088, 0.8906, 0.1088, 0.9124, 0.1088, 0.9124, 0.1523, 0.8906, 0.1523, 0.8906, 0.1523, 0.9124, 0.1523, 0.9124, 0.1959, 0.8906, 0.1959, 0.8906, 0.1959, 0.9124, 0.1959, 0.9124, 0.2394, 0.8906, 0.2394, 0.8253, 0.1523, 0.8689, 0.1523, 0.8689, 0.1959, 0.8253, 0.1959, 0.9124, 0.1523, 0.9559, 0.1523, 0.9559, 0.1959, 0.9124, 0.1959, 0.8689, 0.06528, 0.9124, 0.06528, 0.9124, 0.1088, 0.8689, 0.1088, 0.8689, 0.1088, 0.9124, 0.1088, 0.9124, 0.1523, 0.8689, 0.1523, 0.8689, 0.1523, 0.9124, 0.1523, 0.9124, 0.1959, 0.8689, 0.1959, 0.8689, 0.1959, 0.9124, 0.1959, 0.9124, 0.2394, 0.8689, 0.2394, 0.8253, 0.1523, 0.8689, 0.1523, 0.8689, 0.1959, 0.8253, 0.1959, 0.9124, 0.1523, 0.9559, 0.1523, 0.9559, 0.1959, 0.9124, 0.1959, 0.8689, 0.06528, 0.9124, 0.06528, 0.9124, 0.1088, 0.8689, 0.1088, 0.8689, 0.1088, 0.9124, 0.1088, 0.9124, 0.1523, 0.8689, 0.1523, 0.8689, 0.1523, 0.9124, 0.1523, 0.9124, 0.1959, 0.8689, 0.1959, 0.8689, 0.1959, 0.9124, 0.1959, 0.9124, 0.2394, 0.8689, 0.2394, 0.8253, 0.1523, 0.8689, 0.1523, 0.8689, 0.1959, 0.8253, 0.1959, 0.9124, 0.1523, 0.9559, 0.1523, 0.9559, 0.1959, 0.9124, 0.1959, 0.8689, 0.06528, 0.9124, 0.06528, 0.9124, 0.1088, 0.8689, 0.1088, 0.8689, 0.1088, 0.9124, 0.1088, 0.9124, 0.1523, 0.8689, 0.1523, 0.8689, 0.1523, 0.9124, 0.1523, 0.9124, 0.1959, 0.8689, 0.1959, 0.8689, 0.1959, 0.9124, 0.1959, 0.9124, 0.2394, 0.8689, 0.2394, 0.8253, 0.1523, 0.8689, 0.1523, 0.8689, 0.1959, 0.8253, 0.1959, 0.9124, 0.1523, 0.9559, 0.1523, 0.9559, 0.1959, 0.9124, 0.1959, 0.8689, 0.06528, 0.9124, 0.06528, 0.9124, 0.1088, 0.8689, 0.1088, 0.8689, 0.1088, 0.9124, 0.1088, 0.9124, 0.1523, 0.8689, 0.1523, 0.8689, 0.1523, 0.9124, 0.1523, 0.9124, 0.1959, 0.8689, 0.1959, 0.8689, 0.1959, 0.9124, 0.1959, 0.9124, 0.2394, 0.8689, 0.2394, 0.8253, 0.1523, 0.8689, 0.1523, 0.8689, 0.1959, 0.8253, 0.1959, 0.9124, 0.1523, 0.9559, 0.1523, 0.9559, 0.1959, 0.9124, 0.1959, 0.8689, 0.06528, 0.9124, 0.06528, 0.9124, 0.1088, 0.8689, 0.1088, 0.8689, 0.1088, 0.9124, 0.1088, 0.9124, 0.1523, 0.8689, 0.1523, 0.8689, 0.1523, 0.9124, 0.1523, 0.9124, 0.1959, 0.8689, 0.1959, 0.8689, 0.1959, 0.9124, 0.1959, 0.9124, 0.2394, 0.8689, 0.2394, 0.8253, 0.1523, 0.8689, 0.1523, 0.8689, 0.1959, 0.8253, 0.1959, 0.9124, 0.1523, 0.9559, 0.1523, 0.9559, 0.1959, 0.9124, 0.1959, 0.8689, 0.06528, 0.9124, 0.06528, 0.9124, 0.1088, 0.8689, 0.1088, 0.8689, 0.1088, 0.9124, 0.1088, 0.9124, 0.1523, 0.8689, 0.1523, 0.8689, 0.1523, 0.9124, 0.1523, 0.9124, 0.1959, 0.8689, 0.1959, 0.8689, 0.1959, 0.9124, 0.1959, 0.9124, 0.2394, 0.8689, 0.2394, 0.8253, 0.1523, 0.8689, 0.1523, 0.8689, 0.1959, 0.8253, 0.1959, 0.9124, 0.1523, 0.9559, 0.1523, 0.9559, 0.1959, 0.9124, 0.1959, 0.8689, 0.06528, 0.9124, 0.06528, 0.9124, 0.1088, 0.8689, 0.1088, 0.8689, 0.1088, 0.9124, 0.1088, 0.9124, 0.1523, 0.8689, 0.1523, 0.8689, 0.1523, 0.9124, 0.1523, 0.9124, 0.1959, 0.8689, 0.1959, 0.8689, 0.1959, 0.9124, 0.1959, 0.9124, 0.2394, 0.8689, 0.2394, 0.8253, 0.1523, 0.8689, 0.1523, 0.8689, 0.1959, 0.8253, 0.1959, 0.9124, 0.1523, 0.9559, 0.1523, 0.9559, 0.1959, 0.9124, 0.1959, 0.8689, 0.06528, 0.9124, 0.06528, 0.9124, 0.1088, 0.8689, 0.1088, 0.8689, 0.1088, 0.9124, 0.1088, 0.9124, 0.1523, 0.8689, 0.1523, 0.8689, 0.1523, 0.9124, 0.1523, 0.9124, 0.1959, 0.8689, 0.1959, 0.8689, 0.1959, 0.9124, 0.1959, 0.9124, 0.2394, 0.8689, 0.2394, 0.8253, 0.1523, 0.8689, 0.1523, 0.8689, 0.1959, 0.8253, 0.1959, 0.9124, 0.1523, 0.9559, 0.1523, 0.9559, 0.1959, 0.9124, 0.1959, 0.6095, 0.9043, 0.5, 0.8436, 0.5, 0.6876, 0.6075, 0.7521, 0.8253, 0.1523, 0.8471, 0.1523, 0.8471, 0.1959, 0.8253, 0.1959, 1.127, 0.1595, 0.9472, 1.112, 0.5, 0.844, 0.5, 0.001078, 0.8689, 0.1088, 0.9124, 0.1088, 0.9124, 0.1306, 0.8689, 0.1306, 0.8689, 0.1959, 0.8906, 0.1959, 0.8906, 0.2394, 0.8689, 0.2394, 0.8689, 0.1523, 0.8906, 0.1523, 0.8906, 0.1959, 0.8689, 0.1959, 0.8689, 0.1088, 0.8906, 0.1088, 0.8906, 0.1523, 0.8689, 0.1523, 0.8689, 0.06528, 0.8906, 0.06528, 0.8906, 0.1088, 0.8689, 0.1088, 0.8689, 0.1959, 0.8906, 0.1959, 0.8906, 0.2394, 0.8689, 0.2394, 0.8689, 0.1523, 0.8906, 0.1523, 0.8906, 0.1959, 0.8689, 0.1959, 0.8689, 0.1088, 0.8906, 0.1088, 0.8906, 0.1523, 0.8689, 0.1523, 0.8689, 0.06528, 0.8906, 0.06528, 0.8906, 0.1088, 0.8689, 0.1088, 0.375, 0.0, 0.625, 0.0, 0.625, 0.25, 0.375, 0.25, 0.375, 0.375, 0.625, 0.375, 0.625, 0.5, 0.375, 0.5, 0.375, 0.75, 0.375, 0.5, 0.375, 0.5, 0.375, 0.75, 0.375, 0.875, 0.625, 0.875, 0.625, 1.0, 0.375, 1.0, 0.25, 0.5, 0.375, 0.5, 0.375, 0.75, 0.25, 0.75, 0.75, 0.5, 0.875, 0.5, 0.875, 0.75, 0.75, 0.75, 0.625, 0.5, 0.625, 0.75, 0.625, 0.75, 0.625, 0.5, 0.625, 0.5, 0.625, 0.75, 0.625, 0.75, 0.625, 0.5, 0.375, 0.5, 0.625, 0.5, 0.625, 0.5, 0.375, 0.5, 0.625, 0.75, 0.375, 0.75, 0.375, 0.75, 0.625, 0.75, 0.375, 0.5, 0.625, 0.5, 0.625, 0.75, 0.375, 0.75, 0.375, 0.5, 0.625, 0.5, 0.625, 0.5, 0.375, 0.5, 0.625, 0.75, 0.375, 0.75, 0.375, 0.75, 0.625, 0.75, 0.375, 0.75, 0.375, 0.5, 0.375, 0.5, 0.375, 0.75, 0.625, 0.5, 0.75, 0.5, 0.75, 0.75, 0.625, 0.75, 0.125, 0.5, 0.25, 0.5, 0.25, 0.75, 0.125, 0.75, 0.375, 0.75, 0.625, 0.75, 0.625, 0.875, 0.375, 0.875, 0.375, 0.25, 0.625, 0.25, 0.625, 0.375, 0.375, 0.375, 0.375, 0.0, 0.625, 0.0, 0.625, 0.25, 0.375, 0.25, 0.375, 0.375, 0.625, 0.375, 0.625, 0.5, 0.375, 0.5, 0.375, 0.75, 0.375, 0.5, 0.375, 0.5, 0.375, 0.75, 0.375, 0.875, 0.625, 0.875, 0.625, 1.0, 0.375, 1.0, 0.25, 0.5, 0.375, 0.5, 0.375, 0.75, 0.25, 0.75, 0.75, 0.5, 0.875, 0.5, 0.875, 0.75, 0.75, 0.75, 0.625, 0.5, 0.625, 0.75, 0.625, 0.75, 0.625, 0.5, 0.625, 0.5, 0.625, 0.75, 0.625, 0.75, 0.625, 0.5, 0.375, 0.5, 0.625, 0.5, 0.625, 0.5, 0.375, 0.5, 0.625, 0.75, 0.375, 0.75, 0.375, 0.75, 0.625, 0.75, 0.375, 0.5, 0.625, 0.5, 0.625, 0.75, 0.375, 0.75, 0.375, 0.5, 0.625, 0.5, 0.625, 0.5, 0.375, 0.5, 0.625, 0.75, 0.375, 0.75, 0.375, 0.75, 0.625, 0.75, 0.375, 0.75, 0.375, 0.5, 0.375, 0.5, 0.375, 0.75, 0.625, 0.5, 0.75, 0.5, 0.75, 0.75, 0.625, 0.75, 0.125, 0.5, 0.25, 0.5, 0.25, 0.75, 0.125, 0.75, 0.375, 0.75, 0.625, 0.75, 0.625, 0.875, 0.375, 0.875, 0.375, 0.25, 0.625, 0.25, 0.625, 0.375, 0.375, 0.375, 0.375, 0.0, 0.625, 0.0, 0.625, 0.25, 0.375, 0.25, 0.375, 0.375, 0.625, 0.375, 0.625, 0.5, 0.375, 0.5, 0.375, 0.75, 0.375, 0.5, 0.375, 0.5, 0.375, 0.75, 0.375, 0.875, 0.625, 0.875, 0.625, 1.0, 0.375, 1.0, 0.25, 0.5, 0.375, 0.5, 0.375, 0.75, 0.25, 0.75, 0.75, 0.5, 0.875, 0.5, 0.875, 0.75, 0.75, 0.75, 0.625, 0.5, 0.625, 0.75, 0.625, 0.75, 0.625, 0.5, 0.625, 0.5, 0.625, 0.75, 0.625, 0.75, 0.625, 0.5, 0.375, 0.5, 0.625, 0.5, 0.625, 0.5, 0.375, 0.5, 0.625, 0.75, 0.375, 0.75, 0.375, 0.75, 0.625, 0.75, 0.375, 0.5, 0.625, 0.5, 0.625, 0.75, 0.375, 0.75, 0.375, 0.5, 0.625, 0.5, 0.625, 0.5, 0.375, 0.5, 0.625, 0.75, 0.375, 0.75, 0.375, 0.75, 0.625, 0.75, 0.375, 0.75, 0.375, 0.5, 0.375, 0.5, 0.375, 0.75, 0.625, 0.5, 0.75, 0.5, 0.75, 0.75, 0.625, 0.75, 0.125, 0.5, 0.25, 0.5, 0.25, 0.75, 0.125, 0.75, 0.375, 0.75, 0.625, 0.75, 0.625, 0.875, 0.375, 0.875, 0.375, 0.25, 0.625, 0.25, 0.625, 0.375, 0.375, 0.375, 0.375, 0.0, 0.625, 0.0, 0.625, 0.25, 0.375, 0.25, 0.375, 0.375, 0.625, 0.375, 0.625, 0.5, 0.375, 0.5, 0.375, 0.75, 0.375, 0.5, 0.375, 0.5, 0.375, 0.75, 0.375, 0.875, 0.625, 0.875, 0.625, 1.0, 0.375, 1.0, 0.25, 0.5, 0.375, 0.5, 0.375, 0.75, 0.25, 0.75, 0.75, 0.5, 0.875, 0.5, 0.875, 0.75, 0.75, 0.75, 0.625, 0.5, 0.625, 0.75, 0.625, 0.75, 0.625, 0.5, 0.625, 0.5, 0.625, 0.75, 0.625, 0.75, 0.625, 0.5, 0.375, 0.5, 0.625, 0.5, 0.625, 0.5, 0.375, 0.5, 0.625, 0.75, 0.375, 0.75, 0.375, 0.75, 0.625, 0.75, 0.375, 0.5, 0.625, 0.5, 0.625, 0.75, 0.375, 0.75, 0.375, 0.5, 0.625, 0.5, 0.625, 0.5, 0.375, 0.5, 0.625, 0.75, 0.375, 0.75, 0.375, 0.75, 0.625, 0.75, 0.375, 0.75, 0.375, 0.5, 0.375, 0.5, 0.375, 0.75, 0.625, 0.5, 0.75, 0.5, 0.75, 0.75, 0.625, 0.75, 0.125, 0.5, 0.25, 0.5, 0.25, 0.75, 0.125, 0.75, 0.375, 0.75, 0.625, 0.75, 0.625, 0.875, 0.375, 0.875, 0.375, 0.25, 0.625, 0.25, 0.625, 0.375, 0.375, 0.375, 0.375, 0.0, 0.625, 0.0, 0.625, 0.25, 0.375, 0.25, 0.375, 0.375, 0.625, 0.375, 0.625, 0.5, 0.375, 0.5, 0.375, 0.75, 0.375, 0.5, 0.375, 0.5, 0.375, 0.75, 0.375, 0.875, 0.625, 0.875, 0.625, 1.0, 0.375, 1.0, 0.25, 0.5, 0.375, 0.5, 0.375, 0.75, 0.25, 0.75, 0.75, 0.5, 0.875, 0.5, 0.875, 0.75, 0.75, 0.75, 0.625, 0.5, 0.625, 0.75, 0.625, 0.75, 0.625, 0.5, 0.625, 0.5, 0.625, 0.75, 0.625, 0.75, 0.625, 0.5, 0.375, 0.5, 0.625, 0.5, 0.625, 0.5, 0.375, 0.5, 0.625, 0.75, 0.375, 0.75, 0.375, 0.75, 0.625, 0.75, 0.375, 0.5, 0.625, 0.5, 0.625, 0.75, 0.375, 0.75, 0.375, 0.5, 0.625, 0.5, 0.625, 0.5, 0.375, 0.5, 0.625, 0.75, 0.375, 0.75, 0.375, 0.75, 0.625, 0.75, 0.375, 0.75, 0.375, 0.5, 0.375, 0.5, 0.375, 0.75, 0.625, 0.5, 0.75, 0.5, 0.75, 0.75, 0.625, 0.75, 0.125, 0.5, 0.25, 0.5, 0.25, 0.75, 0.125, 0.75, 0.375, 0.75, 0.625, 0.75, 0.625, 0.875, 0.375, 0.875, 0.375, 0.25, 0.625, 0.25, 0.625, 0.375, 0.375, 0.375, 0.375, 0.0, 0.625, 0.0, 0.625, 0.25, 0.375, 0.25, 0.375, 0.375, 0.625, 0.375, 0.625, 0.5, 0.375, 0.5, 0.375, 0.75, 0.375, 0.5, 0.375, 0.5, 0.375, 0.75, 0.375, 0.875, 0.625, 0.875, 0.625, 1.0, 0.375, 1.0, 0.25, 0.5, 0.375, 0.5, 0.375, 0.75, 0.25, 0.75, 0.75, 0.5, 0.875, 0.5, 0.875, 0.75, 0.75, 0.75, 0.625, 0.5, 0.625, 0.75, 0.625, 0.75, 0.625, 0.5, 0.625, 0.5, 0.625, 0.75, 0.625, 0.75, 0.625, 0.5, 0.375, 0.5, 0.625, 0.5, 0.625, 0.5, 0.375, 0.5, 0.625, 0.75, 0.375, 0.75, 0.375, 0.75, 0.625, 0.75, 0.375, 0.5, 0.625, 0.5, 0.625, 0.75, 0.375, 0.75, 0.375, 0.5, 0.625, 0.5, 0.625, 0.5, 0.375, 0.5, 0.625, 0.75, 0.375, 0.75, 0.375, 0.75, 0.625, 0.75, 0.375, 0.75, 0.375, 0.5, 0.375, 0.5, 0.375, 0.75, 0.625, 0.5, 0.75, 0.5, 0.75, 0.75, 0.625, 0.75, 0.125, 0.5, 0.25, 0.5, 0.25, 0.75, 0.125, 0.75, 0.375, 0.75, 0.625, 0.75, 0.625, 0.875, 0.375, 0.875, 0.375, 0.25, 0.625, 0.25, 0.625, 0.375, 0.375, 0.375, 0.5625, 0.1875, 0.625, 0.1875, 0.625, 0.25, 0.5625, 0.25, 0.5625, 0.25, 0.625, 0.25, 0.625, 0.5, 0.5625, 0.5, 0.5625, 0.6857, 0.625, 0.6857, 0.625, 0.75, 0.5625, 0.75, 0.5625, 0.75, 0.625, 0.75, 0.625, 1.0, 0.5625, 1.0, 0.125, 0.6857, 0.375, 0.6857, 0.375, 0.75, 0.125, 0.75, 0.625, 0.6857, 0.875, 0.6857, 0.875, 0.75, 0.625, 0.75, 0.4375, 0.75, 0.5, 0.75, 0.5, 1.0, 0.4375, 1.0, 0.4375, 0.6857, 0.5, 0.6857, 0.5, 0.75, 0.4375, 0.75, 0.4375, 0.25, 0.5, 0.25, 0.5, 0.5, 0.4375, 0.5, 0.4375, 0.1875, 0.5, 0.1875, 0.5, 0.25, 0.4375, 0.25, 0.5, 0.75, 0.5625, 0.75, 0.5625, 1.0, 0.5, 1.0, 0.5, 0.6857, 0.5625, 0.6857, 0.5625, 0.75, 0.5, 0.75, 0.5, 0.25, 0.5625, 0.25, 0.5625, 0.5, 0.5, 0.5, 0.5, 0.1875, 0.5625, 0.1875, 0.5625, 0.25, 0.5, 0.25, 0.375, 0.1875, 0.4375, 0.1875, 0.4375, 0.25, 0.375, 0.25, 0.375, 0.25, 0.4375, 0.25, 0.4375, 0.5, 0.375, 0.5, 0.375, 0.6857, 0.4375, 0.6857, 0.4375, 0.75, 0.375, 0.75, 0.375, 0.75, 0.4375, 0.75, 0.4375, 1.0, 0.375, 1.0, 0.375, 0.5625, 0.4375, 0.5625, 0.4375, 0.625, 0.375, 0.625, 0.375, 0.06426, 0.4375, 0.06426, 0.4375, 0.125, 0.375, 0.125, 0.5, 0.06426, 0.5625, 0.06426, 0.5625, 0.125, 0.5, 0.125, 0.5, 0.5625, 0.5625, 0.5625, 0.5625, 0.625, 0.5, 0.625, 0.4375, 0.06426, 0.5, 0.06426, 0.5, 0.125, 0.4375, 0.125, 0.4375, 0.5625, 0.5, 0.5625, 0.5, 0.625, 0.4375, 0.625, 0.625, 0.5625, 0.875, 0.5625, 0.875, 0.625, 0.625, 0.625, 0.125, 0.5625, 0.375, 0.5625, 0.375, 0.625, 0.125, 0.625, 0.5625, 0.5625, 0.625, 0.5625, 0.625, 0.625, 0.5625, 0.625, 0.5625, 0.06426, 0.625, 0.06426, 0.625, 0.125, 0.5625, 0.125, 0.5625, 0.0, 0.625, 0.0, 0.625, 0.06426, 0.5625, 0.06426, 0.4375, 0.0, 0.5, 0.0, 0.5, 0.06426, 0.4375, 0.06426, 0.5, 0.0, 0.5625, 0.0, 0.5625, 0.06426, 0.5, 0.06426, 0.375, 0.0, 0.4375, 0.0, 0.4375, 0.06426, 0.375, 0.06426, 0.375, 0.625, 0.4375, 0.625, 0.4375, 0.6857, 0.375, 0.6857, 0.5, 0.625, 0.5625, 0.625, 0.5625, 0.6857, 0.5, 0.6857, 0.4375, 0.625, 0.5, 0.625, 0.5, 0.6857, 0.4375, 0.6857, 0.625, 0.625, 0.875, 0.625, 0.875, 0.6857, 0.625, 0.6857, 0.125, 0.625, 0.375, 0.625, 0.375, 0.6857, 0.125, 0.6857, 0.5625, 0.625, 0.625, 0.625, 0.625, 0.6857, 0.5625, 0.6857, 0.5625, 0.5, 0.625, 0.5, 0.625, 0.5625, 0.5625, 0.5625, 0.125, 0.5, 0.375, 0.5, 0.375, 0.5625, 0.125, 0.5625, 0.625, 0.5, 0.875, 0.5, 0.875, 0.5625, 0.625, 0.5625, 0.4375, 0.5, 0.5, 0.5, 0.5, 0.5625, 0.4375, 0.5625, 0.5, 0.5, 0.5625, 0.5, 0.5625, 0.5625, 0.5, 0.5625, 0.375, 0.5, 0.4375, 0.5, 0.4375, 0.5625, 0.375, 0.5625, 0.375, 0.125, 0.4375, 0.125, 0.4375, 0.1875, 0.375, 0.1875, 0.5, 0.125, 0.5625, 0.125, 0.5625, 0.1875, 0.5, 0.1875, 0.4375, 0.125, 0.5, 0.125, 0.5, 0.1875, 0.4375, 0.1875, 0.5625, 0.125, 0.625, 0.125, 0.625, 0.1875, 0.5625, 0.1875, 1.0, 0.5, 1.0, 1.0, 0.9688, 1.0, 0.9688, 0.5, 0.9688, 0.5, 0.9688, 1.0, 0.9375, 1.0, 0.9375, 0.5, 0.9375, 0.5, 0.9375, 1.0, 0.9062, 1.0, 0.9062, 0.5, 0.9062, 0.5, 0.9062, 1.0, 0.875, 1.0, 0.875, 0.5, 0.875, 0.5, 0.875, 1.0, 0.8438, 1.0, 0.8438, 0.5, 0.8438, 0.5, 0.8438, 1.0, 0.8125, 1.0, 0.8125, 0.5, 0.8125, 0.5, 0.8125, 1.0, 0.7812, 1.0, 0.7812, 0.5, 0.7812, 0.5, 0.7812, 1.0, 0.75, 1.0, 0.75, 0.5, 0.75, 0.5, 0.75, 1.0, 0.7188, 1.0, 0.7188, 0.5, 0.7188, 0.5, 0.7188, 1.0, 0.6875, 1.0, 0.6875, 0.5, 0.6875, 0.5, 0.6875, 1.0, 0.6562, 1.0, 0.6562, 0.5, 0.6562, 0.5, 0.6562, 1.0, 0.625, 1.0, 0.625, 0.5, 0.625, 0.5, 0.625, 1.0, 0.5938, 1.0, 0.5938, 0.5, 0.5938, 0.5, 0.5938, 1.0, 0.5625, 1.0, 0.5625, 0.5, 0.5625, 0.5, 0.5625, 1.0, 0.5312, 1.0, 0.5312, 0.5, 0.5312, 0.5, 0.5312, 1.0, 0.5, 1.0, 0.5, 0.5, 0.5, 0.5, 0.5, 1.0, 0.4688, 1.0, 0.4688, 0.5, 0.4688, 0.5, 0.4688, 1.0, 0.4375, 1.0, 0.4375, 0.5, 0.4375, 0.5, 0.4375, 1.0, 0.4062, 1.0, 0.4062, 0.5, 0.4062, 0.5, 0.4062, 1.0, 0.375, 1.0, 0.375, 0.5, 0.375, 0.5, 0.375, 1.0, 0.3438, 1.0, 0.3438, 0.5, 0.3438, 0.5, 0.3438, 1.0, 0.3125, 1.0, 0.3125, 0.5, 0.3125, 0.5, 0.3125, 1.0, 0.2812, 1.0, 0.2812, 0.5, 0.2812, 0.5, 0.2812, 1.0, 0.25, 1.0, 0.25, 0.5, 0.25, 0.5, 0.25, 1.0, 0.2188, 1.0, 0.2188, 0.5, 0.2188, 0.5, 0.2188, 1.0, 0.1875, 1.0, 0.1875, 0.5, 0.1875, 0.5, 0.1875, 1.0, 0.1562, 1.0, 0.1562, 0.5, 0.1562, 0.5, 0.1562, 1.0, 0.125, 1.0, 0.125, 0.5, 0.125, 0.5, 0.125, 1.0, 0.09375, 1.0, 0.09375, 0.5, 0.09375, 0.5, 0.09375, 1.0, 0.0625, 1.0, 0.0625, 0.5, 0.2968, 0.4854, 0.25, 0.49, 0.2032, 0.4854, 0.1582, 0.4717, 0.1167, 0.4496, 0.08029, 0.4197, 0.05045, 0.3833, 0.02827, 0.3418, 0.01461, 0.2968, 0.01, 0.25, 0.01461, 0.2032, 0.02827, 0.1582, 0.05045, 0.1167, 0.08029, 0.08029, 0.1167, 0.05045, 0.1582, 0.02827, 0.2032, 0.01461, 0.25, 0.01, 0.2968, 0.01461, 0.3418, 0.02827, 0.3833, 0.05045, 0.4197, 0.08029, 0.4496, 0.1167, 0.4717, 0.1582, 0.4854, 0.2032, 0.49, 0.25, 0.4854, 0.2968, 0.4717, 0.3418, 0.4496, 0.3833, 0.4197, 0.4197, 0.3833, 0.4496, 0.3418, 0.4717, 0.0625, 0.5, 0.0625, 1.0, 0.03125, 1.0, 0.03125, 0.5, 0.03125, 0.5, 0.03125, 1.0, 0.0, 1.0, 0.0, 0.5, 0.75, 0.49, 0.7968, 0.4854, 0.8418, 0.4717, 0.8833, 0.4496, 0.9197, 0.4197, 0.9496, 0.3833, 0.9717, 0.3418, 0.9854, 0.2968, 0.99, 0.25, 0.9854, 0.2032, 0.9717, 0.1582, 0.9496, 0.1167, 0.9197, 0.08029, 0.8833, 0.05045, 0.8418, 0.02827, 0.7968, 0.01461, 0.75, 0.01, 0.7032, 0.01461, 0.6582, 0.02827, 0.6167, 0.05045, 0.5803, 0.08029, 0.5504, 0.1167, 0.5283, 0.1582, 0.5146, 0.2032, 0.51, 0.25, 0.5146, 0.2968, 0.5283, 0.3418, 0.5504, 0.3833, 0.5803, 0.4197, 0.6167, 0.4496, 0.6582, 0.4717, 0.7032, 0.4854, 0.5625, 0.1875, 0.625, 0.1875, 0.625, 0.25, 0.5625, 0.25, 0.5625, 0.25, 0.625, 0.25, 0.625, 0.5, 0.5625, 0.5, 0.5625, 0.6857, 0.625, 0.6857, 0.625, 0.75, 0.5625, 0.75, 0.5625, 0.75, 0.625, 0.75, 0.625, 1.0, 0.5625, 1.0, 0.125, 0.6857, 0.375, 0.6857, 0.375, 0.75, 0.125, 0.75, 0.625, 0.6857, 0.875, 0.6857, 0.875, 0.75, 0.625, 0.75, 0.4375, 0.75, 0.5, 0.75, 0.5, 1.0, 0.4375, 1.0, 0.4375, 0.6857, 0.5, 0.6857, 0.5, 0.75, 0.4375, 0.75, 0.4375, 0.25, 0.5, 0.25, 0.5, 0.5, 0.4375, 0.5, 0.4375, 0.1875, 0.5, 0.1875, 0.5, 0.25, 0.4375, 0.25, 0.5, 0.75, 0.5625, 0.75, 0.5625, 1.0, 0.5, 1.0, 0.5, 0.6857, 0.5625, 0.6857, 0.5625, 0.75, 0.5, 0.75, 0.5, 0.25, 0.5625, 0.25, 0.5625, 0.5, 0.5, 0.5, 0.5, 0.1875, 0.5625, 0.1875, 0.5625, 0.25, 0.5, 0.25, 0.375, 0.1875, 0.4375, 0.1875, 0.4375, 0.25, 0.375, 0.25, 0.375, 0.25, 0.4375, 0.25, 0.4375, 0.5, 0.375, 0.5, 0.375, 0.6857, 0.4375, 0.6857, 0.4375, 0.75, 0.375, 0.75, 0.375, 0.75, 0.4375, 0.75, 0.4375, 1.0, 0.375, 1.0, 0.375, 0.5625, 0.4375, 0.5625, 0.4375, 0.625, 0.375, 0.625, 0.375, 0.06426, 0.4375, 0.06426, 0.4375, 0.125, 0.375, 0.125, 0.5, 0.06426, 0.5625, 0.06426, 0.5625, 0.125, 0.5, 0.125, 0.5, 0.5625, 0.5625, 0.5625, 0.5625, 0.625, 0.5, 0.625, 0.4375, 0.06426, 0.5, 0.06426, 0.5, 0.125, 0.4375, 0.125, 0.4375, 0.5625, 0.5, 0.5625, 0.5, 0.625, 0.4375, 0.625, 0.625, 0.5625, 0.875, 0.5625, 0.875, 0.625, 0.625, 0.625, 0.125, 0.5625, 0.375, 0.5625, 0.375, 0.625, 0.125, 0.625, 0.5625, 0.5625, 0.625, 0.5625, 0.625, 0.625, 0.5625, 0.625, 0.5625, 0.06426, 0.625, 0.06426, 0.625, 0.125, 0.5625, 0.125, 0.5625, 0.0, 0.625, 0.0, 0.625, 0.06426, 0.5625, 0.06426, 0.4375, 0.0, 0.5, 0.0, 0.5, 0.06426, 0.4375, 0.06426, 0.5, 0.0, 0.5625, 0.0, 0.5625, 0.06426, 0.5, 0.06426, 0.375, 0.0, 0.4375, 0.0, 0.4375, 0.06426, 0.375, 0.06426, 0.375, 0.625, 0.4375, 0.625, 0.4375, 0.6857, 0.375, 0.6857, 0.5, 0.625, 0.5625, 0.625, 0.5625, 0.6857, 0.5, 0.6857, 0.4375, 0.625, 0.5, 0.625, 0.5, 0.6857, 0.4375, 0.6857, 0.625, 0.625, 0.875, 0.625, 0.875, 0.6857, 0.625, 0.6857, 0.125, 0.625, 0.375, 0.625, 0.375, 0.6857, 0.125, 0.6857, 0.5625, 0.625, 0.625, 0.625, 0.625, 0.6857, 0.5625, 0.6857, 0.5625, 0.5, 0.625, 0.5, 0.625, 0.5625, 0.5625, 0.5625, 0.125, 0.5, 0.375, 0.5, 0.375, 0.5625, 0.125, 0.5625, 0.625, 0.5, 0.875, 0.5, 0.875, 0.5625, 0.625, 0.5625, 0.4375, 0.5, 0.5, 0.5, 0.5, 0.5625, 0.4375, 0.5625, 0.5, 0.5, 0.5625, 0.5, 0.5625, 0.5625, 0.5, 0.5625, 0.375, 0.5, 0.4375, 0.5, 0.4375, 0.5625, 0.375, 0.5625, 0.375, 0.125, 0.4375, 0.125, 0.4375, 0.1875, 0.375, 0.1875, 0.5, 0.125, 0.5625, 0.125, 0.5625, 0.1875, 0.5, 0.1875, 0.4375, 0.125, 0.5, 0.125, 0.5, 0.1875, 0.4375, 0.1875, 0.5625, 0.125, 0.625, 0.125, 0.625, 0.1875, 0.5625, 0.1875, 1.0, 0.5, 1.0, 1.0, 0.9688, 1.0, 0.9688, 0.5, 0.9688, 0.5, 0.9688, 1.0, 0.9375, 1.0, 0.9375, 0.5, 0.9375, 0.5, 0.9375, 1.0, 0.9062, 1.0, 0.9062, 0.5, 0.9062, 0.5, 0.9062, 1.0, 0.875, 1.0, 0.875, 0.5, 0.875, 0.5, 0.875, 1.0, 0.8438, 1.0, 0.8438, 0.5, 0.8438, 0.5, 0.8438, 1.0, 0.8125, 1.0, 0.8125, 0.5, 0.8125, 0.5, 0.8125, 1.0, 0.7812, 1.0, 0.7812, 0.5, 0.7812, 0.5, 0.7812, 1.0, 0.75, 1.0, 0.75, 0.5, 0.75, 0.5, 0.75, 1.0, 0.7188, 1.0, 0.7188, 0.5, 0.7188, 0.5, 0.7188, 1.0, 0.6875, 1.0, 0.6875, 0.5, 0.6875, 0.5, 0.6875, 1.0, 0.6562, 1.0, 0.6562, 0.5, 0.6562, 0.5, 0.6562, 1.0, 0.625, 1.0, 0.625, 0.5, 0.625, 0.5, 0.625, 1.0, 0.5938, 1.0, 0.5938, 0.5, 0.5938, 0.5, 0.5938, 1.0, 0.5625, 1.0, 0.5625, 0.5, 0.5625, 0.5, 0.5625, 1.0, 0.5312, 1.0, 0.5312, 0.5, 0.5312, 0.5, 0.5312, 1.0, 0.5, 1.0, 0.5, 0.5, 0.5, 0.5, 0.5, 1.0, 0.4688, 1.0, 0.4688, 0.5, 0.4688, 0.5, 0.4688, 1.0, 0.4375, 1.0, 0.4375, 0.5, 0.4375, 0.5, 0.4375, 1.0, 0.4062, 1.0, 0.4062, 0.5, 0.4062, 0.5, 0.4062, 1.0, 0.375, 1.0, 0.375, 0.5, 0.375, 0.5, 0.375, 1.0, 0.3438, 1.0, 0.3438, 0.5, 0.3438, 0.5, 0.3438, 1.0, 0.3125, 1.0, 0.3125, 0.5, 0.3125, 0.5, 0.3125, 1.0, 0.2812, 1.0, 0.2812, 0.5, 0.2812, 0.5, 0.2812, 1.0, 0.25, 1.0, 0.25, 0.5, 0.25, 0.5, 0.25, 1.0, 0.2188, 1.0, 0.2188, 0.5, 0.2188, 0.5, 0.2188, 1.0, 0.1875, 1.0, 0.1875, 0.5, 0.1875, 0.5, 0.1875, 1.0, 0.1562, 1.0, 0.1562, 0.5, 0.1562, 0.5, 0.1562, 1.0, 0.125, 1.0, 0.125, 0.5, 0.125, 0.5, 0.125, 1.0, 0.09375, 1.0, 0.09375, 0.5, 0.09375, 0.5, 0.09375, 1.0, 0.0625, 1.0, 0.0625, 0.5, 0.2968, 0.4854, 0.25, 0.49, 0.2032, 0.4854, 0.1582, 0.4717, 0.1167, 0.4496, 0.08029, 0.4197, 0.05045, 0.3833, 0.02827, 0.3418, 0.01461, 0.2968, 0.01, 0.25, 0.01461, 0.2032, 0.02827, 0.1582, 0.05045, 0.1167, 0.08029, 0.08029, 0.1167, 0.05045, 0.1582, 0.02827, 0.2032, 0.01461, 0.25, 0.01, 0.2968, 0.01461, 0.3418, 0.02827, 0.3833, 0.05045, 0.4197, 0.08029, 0.4496, 0.1167, 0.4717, 0.1582, 0.4854, 0.2032, 0.49, 0.25, 0.4854, 0.2968, 0.4717, 0.3418, 0.4496, 0.3833, 0.4197, 0.4197, 0.3833, 0.4496, 0.3418, 0.4717, 0.0625, 0.5, 0.0625, 1.0, 0.03125, 1.0, 0.03125, 0.5, 0.03125, 0.5, 0.03125, 1.0, 0.0, 1.0, 0.0, 0.5, 0.75, 0.49, 0.7968, 0.4854, 0.8418, 0.4717, 0.8833, 0.4496, 0.9197, 0.4197, 0.9496, 0.3833, 0.9717, 0.3418, 0.9854, 0.2968, 0.99, 0.25, 0.9854, 0.2032, 0.9717, 0.1582, 0.9496, 0.1167, 0.9197, 0.08029, 0.8833, 0.05045, 0.8418, 0.02827, 0.7968, 0.01461, 0.75, 0.01, 0.7032, 0.01461, 0.6582, 0.02827, 0.6167, 0.05045, 0.5803, 0.08029, 0.5504, 0.1167, 0.5283, 0.1582, 0.5146, 0.2032, 0.51, 0.25, 0.5146, 0.2968, 0.5283, 0.3418, 0.5504, 0.3833, 0.5803, 0.4197, 0.6167, 0.4496, 0.6582, 0.4717, 0.7032, 0.4854, 0.875, 0.5761, 0.875, 0.5, 0.875, 0.5, 0.875, 0.5761, 0.5, 0.25, 0.625, 0.25, 0.625, 0.5, 0.5, 0.5, 0.5, 0.5761, 0.625, 0.5761, 0.625, 0.75, 0.5, 0.75, 0.5, 0.75, 0.625, 0.75, 0.625, 1.0, 0.5, 1.0, 0.125, 0.5761, 0.375, 0.5761, 0.375, 0.75, 0.125, 0.75, 0.625, 0.5761, 0.875, 0.5761, 0.875, 0.75, 0.625, 0.75, 0.625, 0.5, 0.875, 0.5, 0.875, 0.5761, 0.625, 0.5761, 0.125, 0.5, 0.375, 0.5, 0.375, 0.5761, 0.125, 0.5761, 0.5, 0.5, 0.625, 0.5, 0.625, 0.5761, 0.5, 0.5761, 0.5, 0.0, 0.625, 0.0, 0.625, 0.1739, 0.5, 0.1739, 0.5, 0.1739, 0.625, 0.1739, 0.625, 0.25, 0.5, 0.25, 0.5, 0.25, 0.375, 0.25, 0.375, 0.25, 0.5, 0.25, 0.125, 0.5, 0.125, 0.5761, 0.125, 0.5761, 0.125, 0.5, 0.5, 0.1739, 0.625, 0.1739, 0.625, 0.1739, 0.5, 0.1739, 0.375, 0.1739, 0.5, 0.1739, 0.5, 0.1739, 0.375, 0.1739, 0.625, 0.25, 0.5, 0.25, 0.5, 0.25, 0.625, 0.25, 0.375, 0.1739, 0.5, 0.1739, 0.5, 0.25, 0.375, 0.25, 0.375, 0.0, 0.5, 0.0, 0.5, 0.1739, 0.375, 0.1739, 0.375, 0.5, 0.5, 0.5, 0.5, 0.5761, 0.375, 0.5761, 0.375, 0.75, 0.5, 0.75, 0.5, 1.0, 0.375, 1.0, 0.375, 0.5761, 0.5, 0.5761, 0.5, 0.75, 0.375, 0.75, 0.375, 0.25, 0.5, 0.25, 0.5, 0.5, 0.375, 0.5, 0.625, 0.25, 0.5, 0.25, 0.5, 0.25, 0.625, 0.25, 0.375, 0.1739, 0.5, 0.1739, 0.5, 0.1739, 0.375, 0.1739, 0.5, 0.1739, 0.625, 0.1739, 0.625, 0.1739, 0.5, 0.1739, 0.125, 0.5, 0.125, 0.5761, 0.125, 0.5761, 0.125, 0.5, 0.5, 0.25, 0.375, 0.25, 0.375, 0.25, 0.5, 0.25, 0.875, 0.5761, 0.875, 0.5, 0.875, 0.5, 0.875, 0.5761, 0.875, 0.5761, 0.875, 0.5, 0.875, 0.5, 0.875, 0.5761, 0.5, 0.25, 0.625, 0.25, 0.625, 0.5, 0.5, 0.5, 0.5, 0.5761, 0.625, 0.5761, 0.625, 0.75, 0.5, 0.75, 0.5, 0.75, 0.625, 0.75, 0.625, 1.0, 0.5, 1.0, 0.125, 0.5761, 0.375, 0.5761, 0.375, 0.75, 0.125, 0.75, 0.625, 0.5761, 0.875, 0.5761, 0.875, 0.75, 0.625, 0.75, 0.625, 0.5, 0.875, 0.5, 0.875, 0.5761, 0.625, 0.5761, 0.125, 0.5, 0.375, 0.5, 0.375, 0.5761, 0.125, 0.5761, 0.5, 0.5, 0.625, 0.5, 0.625, 0.5761, 0.5, 0.5761, 0.5, 0.0, 0.625, 0.0, 0.625, 0.1739, 0.5, 0.1739, 0.5, 0.1739, 0.625, 0.1739, 0.625, 0.25, 0.5, 0.25, 0.5, 0.25, 0.375, 0.25, 0.375, 0.25, 0.5, 0.25, 0.125, 0.5, 0.125, 0.5761, 0.125, 0.5761, 0.125, 0.5, 0.5, 0.1739, 0.625, 0.1739, 0.625, 0.1739, 0.5, 0.1739, 0.375, 0.1739, 0.5, 0.1739, 0.5, 0.1739, 0.375, 0.1739, 0.625, 0.25, 0.5, 0.25, 0.5, 0.25, 0.625, 0.25, 0.375, 0.1739, 0.5, 0.1739, 0.5, 0.25, 0.375, 0.25, 0.375, 0.0, 0.5, 0.0, 0.5, 0.1739, 0.375, 0.1739, 0.375, 0.5, 0.5, 0.5, 0.5, 0.5761, 0.375, 0.5761, 0.375, 0.75, 0.5, 0.75, 0.5, 1.0, 0.375, 1.0, 0.375, 0.5761, 0.5, 0.5761, 0.5, 0.75, 0.375, 0.75, 0.375, 0.25, 0.5, 0.25, 0.5, 0.5, 0.375, 0.5, 0.625, 0.25, 0.5, 0.25, 0.5, 0.25, 0.625, 0.25, 0.375, 0.1739, 0.5, 0.1739, 0.5, 0.1739, 0.375, 0.1739, 0.5, 0.1739, 0.625, 0.1739, 0.625, 0.1739, 0.5, 0.1739, 0.125, 0.5, 0.125, 0.5761, 0.125, 0.5761, 0.125, 0.5, 0.5, 0.25, 0.375, 0.25, 0.375, 0.25, 0.5, 0.25, 0.875, 0.5761, 0.875, 0.5, 0.875, 0.5, 0.875, 0.5761, 0.9315, 0.1523, 0.9343, 0.1523, 0.9343, 0.1959, 0.9315, 0.1959, 0.8443, 0.1523, 0.847, 0.1523, 0.847, 0.1959, 0.8443, 0.1959, 0.8689, 0.215, 0.9124, 0.215, 0.9124, 0.2178, 0.8689, 0.2178, 0.8689, 0.1277, 0.9124, 0.1277, 0.9124, 0.1304, 0.8689, 0.1304, 0.9315, 0.1523, 0.9138, 0.1523, 0.9138, 0.1523, 0.9315, 0.1523, 0.827, 0.1523, 0.8443, 0.1523, 0.8443, 0.1959, 0.827, 0.1959, 0.9343, 0.1523, 0.937, 0.1523, 0.937, 0.1959, 0.9343, 0.1959, 0.8689, 0.2178, 0.9124, 0.2178, 0.9124, 0.2205, 0.8689, 0.2205, 0.8689, 0.1973, 0.9124, 0.1973, 0.9124, 0.215, 0.8689, 0.215, 0.9138, 0.1523, 0.9315, 0.1523, 0.9315, 0.1959, 0.9138, 0.1959, 0.847, 0.1523, 0.8498, 0.1523, 0.8498, 0.1959, 0.847, 0.1959, 0.8689, 0.1304, 0.9124, 0.1304, 0.9124, 0.1333, 0.8689, 0.1333, 0.9124, 0.1523, 0.9138, 0.1523, 0.9138, 0.1959, 0.9124, 0.1959, 0.8689, 0.1959, 0.9124, 0.1959, 0.9124, 0.1973, 0.8689, 0.1973, 0.8498, 0.1523, 0.8675, 0.1523, 0.8675, 0.1959, 0.8498, 0.1959, 0.8689, 0.1104, 0.9124, 0.1104, 0.9124, 0.1104, 0.8689, 0.1104, 0.8253, 0.1523, 0.827, 0.1523, 0.827, 0.1959, 0.8253, 0.1959, 0.8689, 0.1088, 0.9124, 0.1088, 0.9124, 0.1104, 0.8689, 0.1104, 0.937, 0.1523, 0.9543, 0.1523, 0.9543, 0.1959, 0.937, 0.1959, 0.8689, 0.2205, 0.9124, 0.2205, 0.9124, 0.2378, 0.8689, 0.2378, 0.8689, 0.1104, 0.9124, 0.1104, 0.9124, 0.1277, 0.8689, 0.1277, 0.8689, 0.1333, 0.9124, 0.1333, 0.9124, 0.151, 0.8689, 0.151, 0.9124, 0.151, 0.8689, 0.151, 0.8689, 0.151, 0.9124, 0.151, 0.8675, 0.1523, 0.8498, 0.1523, 0.8498, 0.1523, 0.8675, 0.1523, 0.9124, 0.1277, 0.8689, 0.1277, 0.8689, 0.1277, 0.9124, 0.1277, 0.8689, 0.1333, 0.9124, 0.1333, 0.9124, 0.1333, 0.8689, 0.1333, 0.8443, 0.1523, 0.827, 0.1523, 0.827, 0.1523, 0.8443, 0.1523, 0.9543, 0.1523, 0.937, 0.1523, 0.937, 0.1523, 0.9543, 0.1523])
me_cube_004.materials.append(mat_face)
me_cube_004.materials.append(mat_claws)
me_cube_004.materials.append(mat_chest)
me_cube_004.use_remesh_fix_poles = True
me_cube_004.use_remesh_preserve_attributes = False
me_cube_004.update()
arm_metarig_002 = bpy.data.armatures.new('metarig.002')  # bones are not reproduced

# ---- objects
ob_root = bpy.data.objects.new('root', arm_metarig_002)
ob_thebeast = bpy.data.objects.new('THEBEAST', me_cube_004)

# ---- transforms, parenting, visibility, modifiers, constraints
ob_root.location = (0.0, 0.0, 0.0)
ob_root.show_in_front = True
ob_thebeast.parent = ob_root
ob_thebeast.location = (8.882e-16, 0.0, 0.0)
ob_thebeast.scale = (1.0, 1.0, 1.0)
_vg = ob_thebeast.vertex_groups.new(name='hips')
_vg.add([0, 1, 2, 3, 4, 5, 6, 7, 556, 557, 558, 559, 560, 561, 562, 563, 564, 565, 566, 567, 568, 569, 570, 571, 572, 573, 574, 575, 576, 577, 578, 579, 580, 581, 582, 583], 1.0, 'REPLACE')
_vg = ob_thebeast.vertex_groups.new(name='lower_torso')
_vg.add([24, 25, 26, 27, 28, 29, 30, 31], 1.0, 'REPLACE')
_vg = ob_thebeast.vertex_groups.new(name='upper_torso')
_vg.add([16, 17, 18, 19, 20, 21, 22, 23], 1.0, 'REPLACE')
_vg = ob_thebeast.vertex_groups.new(name='neck')
_vg.add([32, 33, 34, 35, 36, 37, 38, 39], 1.0, 'REPLACE')
_vg = ob_thebeast.vertex_groups.new(name='head')
_vg.add([8, 9, 10, 11, 12, 13, 14, 15, 136, 137, 138, 139], 1.0, 'REPLACE')
_vg = ob_thebeast.vertex_groups.new(name='upper_arm.L')
_vg.add([88, 89, 90, 91, 92, 93, 94, 95], 1.0, 'REPLACE')
_vg = ob_thebeast.vertex_groups.new(name='forearm.L')
_vg.add([96, 97, 98, 99, 100, 101, 102, 103, 268, 269, 270, 271, 272, 273, 274, 275, 276, 277, 278, 279, 280, 281, 282, 283, 284, 285, 286, 287, 288, 289, 290, 291, 292, 293, 294, 295, 296, 297, 298, 299, 300, 301, 302, 303, 304, 305, 306, 307, 308, 309, 310, 311, 312, 313, 314, 315, 316, 317, 318, 319, 320, 321, 322, 323, 324, 325, 326, 327, 328, 329, 330, 331, 332, 333, 334, 335, 336, 337, 338, 339, 340, 341, 342, 343, 344, 345, 346, 347, 348, 349, 350, 351, 352, 353, 354, 355, 356, 357, 358, 359, 360, 361, 362, 363, 364, 365, 366, 367, 368, 369, 370, 371, 372, 373, 374, 375, 376, 377, 378, 379, 380, 381, 496, 497, 498, 499, 500, 501, 502, 503, 504, 505, 506, 507, 508, 509, 510, 511, 512, 513, 514, 515, 516, 517, 518, 519, 520, 521, 522, 523, 524, 525], 1.0, 'REPLACE')
_vg = ob_thebeast.vertex_groups.new(name='hand.L')
_vg.add([104, 105, 106, 107, 108, 109, 110, 111, 148, 149, 150, 151, 152, 153, 154, 155, 156, 157, 158, 159, 160, 161, 162, 163, 164, 165, 166, 167, 168, 169, 170, 171, 172, 173, 174, 175, 176, 177, 178, 179, 180, 181, 182, 183, 184, 185, 186, 187, 188, 189, 190, 191, 192, 193, 194, 195, 196, 197, 198, 199, 200, 201, 202, 203, 204, 205, 206, 207], 1.0, 'REPLACE')
_vg = ob_thebeast.vertex_groups.new(name='upper_arm.R')
_vg.add([112, 113, 114, 115, 116, 117, 118, 119], 1.0, 'REPLACE')
_vg = ob_thebeast.vertex_groups.new(name='forearm.R')
_vg.add([128, 129, 130, 131, 132, 133, 134, 135, 382, 383, 384, 385, 386, 387, 388, 389, 390, 391, 392, 393, 394, 395, 396, 397, 398, 399, 400, 401, 402, 403, 404, 405, 406, 407, 408, 409, 410, 411, 412, 413, 414, 415, 416, 417, 418, 419, 420, 421, 422, 423, 424, 425, 426, 427, 428, 429, 430, 431, 432, 433, 434, 435, 436, 437, 438, 439, 440, 441, 442, 443, 444, 445, 446, 447, 448, 449, 450, 451, 452, 453, 454, 455, 456, 457, 458, 459, 460, 461, 462, 463, 464, 465, 466, 467, 468, 469, 470, 471, 472, 473, 474, 475, 476, 477, 478, 479, 480, 481, 482, 483, 484, 485, 486, 487, 488, 489, 490, 491, 492, 493, 494, 495, 526, 527, 528, 529, 530, 531, 532, 533, 534, 535, 536, 537, 538, 539, 540, 541, 542, 543, 544, 545, 546, 547, 548, 549, 550, 551, 552, 553, 554, 555], 1.0, 'REPLACE')
_vg = ob_thebeast.vertex_groups.new(name='hand.R')
_vg.add([120, 121, 122, 123, 124, 125, 126, 127, 208, 209, 210, 211, 212, 213, 214, 215, 216, 217, 218, 219, 220, 221, 222, 223, 224, 225, 226, 227, 228, 229, 230, 231, 232, 233, 234, 235, 236, 237, 238, 239, 240, 241, 242, 243, 244, 245, 246, 247, 248, 249, 250, 251, 252, 253, 254, 255, 256, 257, 258, 259, 260, 261, 262, 263, 264, 265, 266, 267], 1.0, 'REPLACE')
_vg = ob_thebeast.vertex_groups.new(name='thigh.L')
_vg.add([80, 81, 82, 83, 84, 85, 86, 87], 1.0, 'REPLACE')
_vg = ob_thebeast.vertex_groups.new(name='shin.L')
_vg.add([72, 73, 74, 75, 76, 77, 78, 79], 1.0, 'REPLACE')
_vg = ob_thebeast.vertex_groups.new(name='foot.L')
_vg.add([64, 65, 66, 67, 68, 69, 70, 71, 144, 145, 146, 147], 1.0, 'REPLACE')
_vg = ob_thebeast.vertex_groups.new(name='thigh.R')
_vg.add([40, 41, 42, 43, 44, 45, 46, 47], 1.0, 'REPLACE')
_vg = ob_thebeast.vertex_groups.new(name='shin.R')
_vg.add([48, 49, 50, 51, 52, 53, 54, 55], 1.0, 'REPLACE')
_vg = ob_thebeast.vertex_groups.new(name='foot.R')
_vg.add([56, 57, 58, 59, 60, 61, 62, 63, 140, 141, 142, 143], 1.0, 'REPLACE')
_m = ob_thebeast.modifiers.new('Armature', 'ARMATURE')
_m.object = ob_root

# ---- collection membership
col_export.objects.link(ob_root)
col_export.objects.link(ob_thebeast)

# ---- scene / render settings (as saved in the file)
scene.frame_start = 1; scene.frame_end = 250; scene.frame_set(1)
scene.render.engine = 'BLENDER_EEVEE_NEXT'
scene.render.fps = 60
scene.cycles.use_denoising = False
scene.cycles.samples = 128
scene.cycles.sampling_pattern = 'TABULATED_SOBOL'
scene.cycles.use_adaptive_sampling = False
scene.cycles.use_light_tree = False
scene.view_settings.view_transform = 'Filmic'
bpy.context.view_layer.update()

# ---- added for rendering (the .blend has no active camera and no usable light): camera, sun
cam_auto = bpy.data.cameras.new('AutoCamera')
cam_auto.lens = 50.0
cam_auto.sensor_width = 36.0
cam_auto.clip_end = 1000.0
ob_auto_camera = bpy.data.objects.new('AutoCamera', cam_auto)
scene.collection.objects.link(ob_auto_camera)
ob_auto_camera.location = (2.07978, -2.43985, 2.62609)
ob_auto_camera.rotation_euler = (1.09748, -7.21219e-08, 0.694738)
scene.camera = ob_auto_camera
light_auto_sun = bpy.data.lights.new('AutoSun', 'SUN')
light_auto_sun.energy = 3.0
light_auto_sun.angle = 0.0523599
ob_auto_sun = bpy.data.objects.new('AutoSun', light_auto_sun)
scene.collection.objects.link(ob_auto_sun)
ob_auto_sun.rotation_euler = (0.872665, 0.174533, 0.523599)
bpy.context.view_layer.update()
